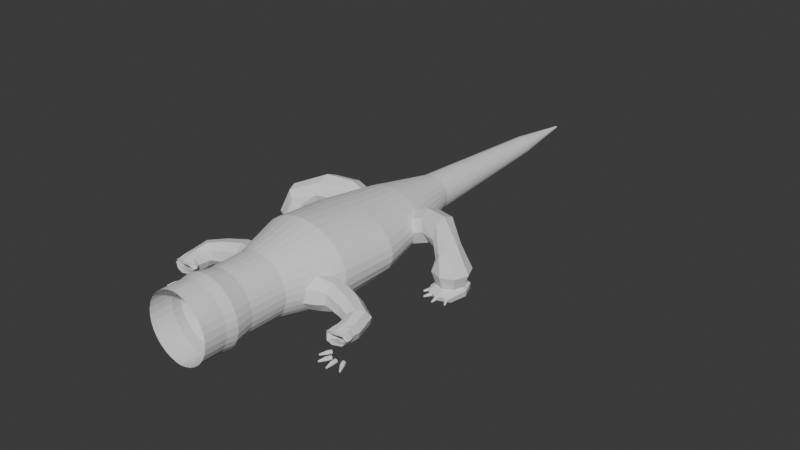 # Source: Simple_TUT_Reptile_Anatomy_0808.blend  (saved by Blender 4.4.32; exported with 4.5.12 LTS)
import bpy
from mathutils import Matrix  # noqa: F401  (used for matrix-valued properties, if any)

bpy.ops.wm.read_factory_settings(use_empty=True)
scene = bpy.context.scene
scene.name = 'Scene'

# ---- collections
col_collection = bpy.data.collections.new('Collection'); scene.collection.children.link(col_collection)

# ---- world
world_world = bpy.data.worlds.new('World'); scene.world = world_world
world_world.use_nodes = True; world_world.node_tree.nodes.clear()
_N = world_world.node_tree.nodes; _L = world_world.node_tree.links
n0 = _N.new('ShaderNodeOutputWorld'); n0.name = 'World Output'; n0.location = (300, 300)
n1 = _N.new('ShaderNodeBackground'); n1.name = 'Background'; n1.location = (10, 300)
n1.inputs[0].default_value = (0.05088, 0.05088, 0.05088, 1.0)
_L.new(n1.outputs[0], n0.inputs[0])
n0.is_active_output = True
world_world.color = (0.05088, 0.05088, 0.05088)
world_world.sun_shadow_jitter_overblur = 0.0

# ---- meshes
me_cylinder = bpy.data.meshes.new('Cylinder')
me_cylinder.from_pydata([(0.0, 0.7533, -0.2651), (0.0, 1.0, 1.0), (0.147, 0.7388, -0.2651), (0.2342, 0.9808, 1.0), (0.2883, 0.696, -0.2651), (0.4594, 0.9239, 1.0), (0.4185, 0.6263, -0.2651), (0.6669, 0.8315, 1.0), (0.5327, 0.5327, -0.2651), (0.8488, 0.7071, 1.0), (0.6263, 0.4185, -0.2651), (0.9981, 0.5556, 1.0), (0.696, 0.2883, -0.2651), (1.109, 0.3827, 1.0), (0.7388, 0.147, -0.2651), (1.177, 0.1951, 1.0), (0.7533, -2.134e-08, -0.2651), (1.2, 0.0, 1.0), (0.7388, -0.147, -0.2651), (1.177, -0.1951, 1.0), (0.696, -0.2883, -0.2651), (1.109, -0.3827, 1.0), (0.6263, -0.4185, -0.2651), (0.9981, -0.5556, 1.0), (0.5327, -0.5327, -0.2651), (0.8488, -0.7071, 1.0), (0.4185, -0.6263, -0.2651), (0.6669, -0.8315, 1.0), (0.2883, -0.696, -0.2651), (0.4594, -0.9239, 1.0), (0.147, -0.7388, -0.2651), (0.2342, -0.9808, 1.0), (0.0, -0.7533, -0.2651), (0.0, -1.0, 1.0), (0.0, 0.7218, 3.745), (0.1764, 0.708, 3.745), (0.3461, 0.6669, 3.745), (0.5024, 0.6002, 3.745), (0.6394, 0.5104, 3.745), (0.7519, 0.401, 3.745), (0.8355, 0.2762, 3.745), (0.8869, 0.1408, 3.745), (0.9043, -1.322e-07, 3.745), (0.8869, -0.1408, 3.745), (0.8355, -0.2762, 3.745), (0.7519, -0.401, 3.745), (0.6394, -0.5104, 3.745), (0.5024, -0.6002, 3.745), (0.3461, -0.6669, 3.745), (0.1764, -0.708, 3.745), (0.0, -0.7218, 3.745), (1.041, 0.4783, 2.373), (1.157, 0.3295, 2.373), (1.157, -0.3295, 2.373), (1.041, -0.4783, 2.373), (0.2444, -0.8444, 2.373), (0.0, -0.8609, 2.373), (0.6959, 0.7158, 2.373), (0.8857, 0.6088, 2.373), (1.253, -6.608e-08, 2.373), (1.229, -0.168, 2.373), (0.6959, -0.7158, 2.373), (0.4793, -0.7954, 2.373), (0.2444, 0.8444, 2.373), (0.4793, 0.7954, 2.373), (1.229, 0.168, 2.373), (0.8857, -0.6088, 2.373), (0.0, 0.8609, 2.373), (0.0, 0.4534, 5.279), (0.08845, 0.4446, 5.279), (0.1735, 0.4188, 5.279), (0.2519, 0.377, 5.279), (0.3206, 0.3206, 5.279), (0.377, 0.2519, 5.279), (0.4188, 0.1735, 5.279), (0.4446, 0.08845, 5.279), (0.4534, -2.11e-07, 5.279), (0.4446, -0.08845, 5.279), (0.4188, -0.1735, 5.279), (0.377, -0.2519, 5.279), (0.3206, -0.3206, 5.279), (0.2519, -0.377, 5.279), (0.1735, -0.4188, 5.279), (0.08845, -0.4446, 5.279), (0.0, -0.4534, 5.279), (0.0, 0.2297, 9.003), (0.04482, 0.2253, 9.003), (0.08791, 0.2122, 9.003), (0.1276, 0.191, 9.003), (0.1624, 0.1624, 9.003), (0.191, 0.1276, 9.003), (0.2122, 0.08791, 9.003), (0.2253, 0.04482, 9.003), (0.2297, -3.835e-07, 9.003), (0.2253, -0.04482, 9.003), (0.2122, -0.08791, 9.003), (0.191, -0.1276, 9.003), (0.1624, -0.1624, 9.003), (0.1276, -0.191, 9.003), (0.08791, -0.2122, 9.003), (0.04482, -0.2253, 9.003), (0.0, -0.2297, 9.003), (0.1307, 0.3155, 7.141), (0.1898, 0.284, 7.141), (0.3155, -0.1307, 7.141), (0.284, -0.1898, 7.141), (0.2415, 0.2415, 7.141), (0.2415, -0.2415, 7.141), (0.284, 0.1898, 7.141), (0.1898, -0.284, 7.141), (0.3155, 0.1307, 7.141), (0.1307, -0.3155, 7.141), (0.335, 0.06663, 7.141), (0.06663, -0.335, 7.141), (0.3415, -2.972e-07, 7.141), (0.0, 0.3415, 7.141), (0.06663, 0.335, 7.141), (0.0, -0.3415, 7.141), (0.335, -0.06663, 7.141), (0.0, 0.02323, 10.6), (0.004532, 0.02278, 10.6), (0.008889, 0.02146, 10.6), (0.01291, 0.01931, 10.6), (0.01643, 0.01643, 10.6), (0.01931, 0.0129, 10.6), (0.02146, 0.008889, 10.6), (0.02278, 0.004531, 10.6), (0.02323, -4.623e-07, 10.6), (0.02278, -0.004532, 10.6), (0.02146, -0.00889, 10.6), (0.01931, -0.01291, 10.6), (0.01643, -0.01643, 10.6), (0.01291, -0.01931, 10.6), (0.008889, -0.02146, 10.6), (0.004532, -0.02278, 10.6), (0.0, -0.02323, 10.6), (0.0, 0.7533, -1.16), (0.1402, 0.7388, -1.16), (0.2815, 0.696, -1.16), (0.4117, 0.6263, -1.16), (0.5259, 0.5327, -1.16), (0.6196, 0.4185, -1.16), (0.6892, 0.2883, -1.16), (0.732, 0.147, -1.16), (0.7465, 1.778e-08, -1.16), (0.732, -0.147, -1.16), (0.6892, -0.2883, -1.16), (0.6196, -0.4185, -1.16), (0.5259, -0.5327, -1.16), (0.4117, -0.6263, -1.16), (0.2815, -0.696, -1.16), (0.1402, -0.7388, -1.16), (0.0, -0.7533, -1.16), (0.0, 0.8364, -1.594), (0.1556, 0.8203, -1.594), (0.3126, 0.7727, -1.594), (0.4572, 0.6954, -1.594), (0.5839, 0.5914, -1.594), (0.6879, 0.4647, -1.594), (0.7652, 0.3201, -1.594), (0.8128, 0.1632, -1.594), (0.8289, 3.312e-08, -1.594), (0.8128, -0.1632, -1.594), (0.7652, -0.3201, -1.594), (0.6879, -0.4647, -1.594), (0.5839, -0.5914, -1.594), (0.4572, -0.6954, -1.594), (0.3126, -0.7727, -1.594), (0.1556, -0.8203, -1.594), (0.0, -0.8364, -1.594), (0.0, 0.813, -1.839), (0.1265, 0.7974, -1.839), (0.279, 0.7511, -1.839), (0.4195, 0.676, -1.839), (0.5427, 0.5749, -1.839), (0.6438, 0.4517, -1.839), (0.719, 0.3111, -1.839), (0.7652, 0.1586, -1.839), (0.7809, 4.483e-08, -1.839), (0.7652, -0.1586, -1.839), (0.719, -0.3111, -1.839), (0.6438, -0.4517, -1.839), (0.5427, -0.5749, -1.839), (0.4195, -0.676, -1.839), (0.279, -0.7511, -1.839), (0.1265, -0.7974, -1.839), (0.0, -0.813, -1.839), (0.0, 0.813, -2.374), (0.1265, 0.7974, -2.374), (0.279, 0.7511, -2.374), (0.4195, 0.676, -2.374), (0.5427, 0.5749, -2.374), (0.6438, 0.4517, -2.374), (0.719, 0.3111, -2.374), (0.7652, 0.1586, -2.374), (0.7809, 6.825e-08, -2.374), (0.7652, -0.1586, -2.374), (0.719, -0.3111, -2.374), (0.6438, -0.4517, -2.374), (0.5427, -0.5749, -2.374), (0.4195, -0.676, -2.374), (0.279, -0.7511, -2.374), (0.1265, -0.7974, -2.374), (0.0, -0.813, -2.374)], [], [(0, 1, 3, 2), (2, 3, 5, 4), (4, 5, 7, 6), (6, 7, 9, 8), (8, 9, 11, 10), (10, 11, 13, 12), (12, 13, 15, 14), (14, 15, 17, 16), (16, 17, 19, 18), (18, 19, 21, 20), (20, 21, 23, 22), (22, 23, 25, 24), (24, 25, 27, 26), (26, 27, 29, 28), (28, 29, 31, 30), (30, 31, 33, 32), (52, 51, 39, 40), (54, 53, 44, 45), (56, 55, 49, 50), (58, 57, 37, 38), (60, 59, 42, 43), (62, 61, 47, 48), (64, 63, 35, 36), (65, 52, 40, 41), (66, 54, 45, 46), (51, 58, 38, 39), (53, 60, 43, 44), (55, 62, 48, 49), (57, 64, 36, 37), (59, 65, 41, 42), (63, 67, 34, 35), (61, 66, 46, 47), (27, 25, 66, 61), (3, 1, 67, 63), (17, 15, 65, 59), (7, 5, 64, 57), (31, 29, 62, 55), (21, 19, 60, 53), (11, 9, 58, 51), (25, 23, 54, 66), (15, 13, 52, 65), (5, 3, 63, 64), (29, 27, 61, 62), (19, 17, 59, 60), (9, 7, 57, 58), (33, 31, 55, 56), (23, 21, 53, 54), (13, 11, 51, 52), (44, 43, 77, 78), (37, 36, 70, 71), (45, 44, 78, 79), (38, 37, 71, 72), (46, 45, 79, 80), (39, 38, 72, 73), (47, 46, 80, 81), (40, 39, 73, 74), (48, 47, 81, 82), (41, 40, 74, 75), (49, 48, 82, 83), (42, 41, 75, 76), (35, 34, 68, 69), (50, 49, 83, 84), (43, 42, 76, 77), (36, 35, 69, 70), (103, 102, 87, 88), (105, 104, 95, 96), (106, 103, 88, 89), (107, 105, 96, 97), (108, 106, 89, 90), (109, 107, 97, 98), (110, 108, 90, 91), (111, 109, 98, 99), (112, 110, 91, 92), (113, 111, 99, 100), (114, 112, 92, 93), (116, 115, 85, 86), (117, 113, 100, 101), (118, 114, 93, 94), (102, 116, 86, 87), (104, 118, 94, 95), (78, 77, 118, 104), (70, 69, 116, 102), (77, 76, 114, 118), (84, 83, 113, 117), (69, 68, 115, 116), (76, 75, 112, 114), (83, 82, 111, 113), (75, 74, 110, 112), (82, 81, 109, 111), (74, 73, 108, 110), (81, 80, 107, 109), (73, 72, 106, 108), (80, 79, 105, 107), (72, 71, 103, 106), (79, 78, 104, 105), (71, 70, 102, 103), (87, 86, 120, 121), (95, 94, 128, 129), (88, 87, 121, 122), (96, 95, 129, 130), (89, 88, 122, 123), (97, 96, 130, 131), (90, 89, 123, 124), (98, 97, 131, 132), (91, 90, 124, 125), (99, 98, 132, 133), (92, 91, 125, 126), (100, 99, 133, 134), (93, 92, 126, 127), (86, 85, 119, 120), (101, 100, 134, 135), (94, 93, 127, 128), (120, 119, 135, 134, 133, 132, 131, 130, 129, 128, 127, 126, 125, 124, 123, 122, 121), (10, 12, 142, 141), (20, 22, 147, 146), (30, 32, 152, 151), (6, 8, 140, 139), (16, 18, 145, 144), (26, 28, 150, 149), (2, 4, 138, 137), (12, 14, 143, 142), (22, 24, 148, 147), (8, 10, 141, 140), (18, 20, 146, 145), (28, 30, 151, 150), (4, 6, 139, 138), (14, 16, 144, 143), (0, 2, 137, 136), (24, 26, 149, 148), (144, 145, 162, 161), (137, 138, 155, 154), (145, 146, 163, 162), (138, 139, 156, 155), (146, 147, 164, 163), (139, 140, 157, 156), (147, 148, 165, 164), (140, 141, 158, 157), (148, 149, 166, 165), (141, 142, 159, 158), (149, 150, 167, 166), (142, 143, 160, 159), (150, 151, 168, 167), (143, 144, 161, 160), (136, 137, 154, 153), (151, 152, 169, 168), (155, 156, 173, 172), (163, 164, 181, 180), (156, 157, 174, 173), (164, 165, 182, 181), (157, 158, 175, 174), (165, 166, 183, 182), (158, 159, 176, 175), (166, 167, 184, 183), (159, 160, 177, 176), (167, 168, 185, 184), (160, 161, 178, 177), (153, 154, 171, 170), (168, 169, 186, 185), (161, 162, 179, 178), (154, 155, 172, 171), (162, 163, 180, 179), (171, 172, 189, 188), (179, 180, 197, 196), (172, 173, 190, 189), (180, 181, 198, 197), (173, 174, 191, 190), (181, 182, 199, 198), (174, 175, 192, 191), (182, 183, 200, 199), (175, 176, 193, 192), (183, 184, 201, 200), (176, 177, 194, 193), (184, 185, 202, 201), (177, 178, 195, 194), (170, 171, 188, 187), (185, 186, 203, 202), (178, 179, 196, 195)])
_uv = me_cylinder.uv_layers.new(name='UVMap')
_uv.uv.foreach_set('vector', [1.0, 0.5, 1.0, 1.0, 0.9688, 1.0, 0.9688, 0.5, 0.9688, 0.5, 0.9688, 1.0, 0.9375, 1.0, 0.9375, 0.5, 0.9375, 0.5, 0.9375, 1.0, 0.9062, 1.0, 0.9062, 0.5, 0.9062, 0.5, 0.9062, 1.0, 0.875, 1.0, 0.875, 0.5, 0.875, 0.5, 0.875, 1.0, 0.8438, 1.0, 0.8438, 0.5, 0.8438, 0.5, 0.8438, 1.0, 0.8125, 1.0, 0.8125, 0.5, 0.8125, 0.5, 0.8125, 1.0, 0.7812, 1.0, 0.7812, 0.5, 0.7812, 0.5, 0.7812, 1.0, 0.75, 1.0, 0.75, 0.5, 0.75, 0.5, 0.75, 1.0, 0.7188, 1.0, 0.7188, 0.5, 0.7188, 0.5, 0.7188, 1.0, 0.6875, 1.0, 0.6875, 0.5, 0.6875, 0.5, 0.6875, 1.0, 0.6562, 1.0, 0.6562, 0.5, 0.6562, 0.5, 0.6562, 1.0, 0.625, 1.0, 0.625, 0.5, 0.625, 0.5, 0.625, 1.0, 0.5938, 1.0, 0.5938, 0.5, 0.5938, 0.5, 0.5938, 1.0, 0.5625, 1.0, 0.5625, 0.5, 0.5625, 0.5, 0.5625, 1.0, 0.5312, 1.0, 0.5312, 0.5, 0.5312, 0.5, 0.5312, 1.0, 0.5, 1.0, 0.5, 0.5, 0.8125, 1.0, 0.8438, 1.0, 0.8438, 1.0, 0.8125, 1.0, 0.6562, 1.0, 0.6875, 1.0, 0.6875, 1.0, 0.6562, 1.0, 0.5, 1.0, 0.5312, 1.0, 0.5312, 1.0, 0.5, 1.0, 0.875, 1.0, 0.9062, 1.0, 0.9062, 1.0, 0.875, 1.0, 0.7188, 1.0, 0.75, 1.0, 0.75, 1.0, 0.7188, 1.0, 0.5625, 1.0, 0.5938, 1.0, 0.5938, 1.0, 0.5625, 1.0, 0.9375, 1.0, 0.9688, 1.0, 0.9688, 1.0, 0.9375, 1.0, 0.7812, 1.0, 0.8125, 1.0, 0.8125, 1.0, 0.7812, 1.0, 0.625, 1.0, 0.6562, 1.0, 0.6562, 1.0, 0.625, 1.0, 0.8438, 1.0, 0.875, 1.0, 0.875, 1.0, 0.8438, 1.0, 0.6875, 1.0, 0.7188, 1.0, 0.7188, 1.0, 0.6875, 1.0, 0.5312, 1.0, 0.5625, 1.0, 0.5625, 1.0, 0.5312, 1.0, 0.9062, 1.0, 0.9375, 1.0, 0.9375, 1.0, 0.9062, 1.0, 0.75, 1.0, 0.7812, 1.0, 0.7812, 1.0, 0.75, 1.0, 0.9688, 1.0, 1.0, 1.0, 1.0, 1.0, 0.9688, 1.0, 0.5938, 1.0, 0.625, 1.0, 0.625, 1.0, 0.5938, 1.0, 0.5938, 1.0, 0.625, 1.0, 0.625, 1.0, 0.5938, 1.0, 0.9688, 1.0, 1.0, 1.0, 1.0, 1.0, 0.9688, 1.0, 0.75, 1.0, 0.7812, 1.0, 0.7812, 1.0, 0.75, 1.0, 0.9062, 1.0, 0.9375, 1.0, 0.9375, 1.0, 0.9062, 1.0, 0.5312, 1.0, 0.5625, 1.0, 0.5625, 1.0, 0.5312, 1.0, 0.6875, 1.0, 0.7188, 1.0, 0.7188, 1.0, 0.6875, 1.0, 0.8438, 1.0, 0.875, 1.0, 0.875, 1.0, 0.8438, 1.0, 0.625, 1.0, 0.6562, 1.0, 0.6562, 1.0, 0.625, 1.0, 0.7812, 1.0, 0.8125, 1.0, 0.8125, 1.0, 0.7812, 1.0, 0.9375, 1.0, 0.9688, 1.0, 0.9688, 1.0, 0.9375, 1.0, 0.5625, 1.0, 0.5938, 1.0, 0.5938, 1.0, 0.5625, 1.0, 0.7188, 1.0, 0.75, 1.0, 0.75, 1.0, 0.7188, 1.0, 0.875, 1.0, 0.9062, 1.0, 0.9062, 1.0, 0.875, 1.0, 0.5, 1.0, 0.5312, 1.0, 0.5312, 1.0, 0.5, 1.0, 0.6562, 1.0, 0.6875, 1.0, 0.6875, 1.0, 0.6562, 1.0, 0.8125, 1.0, 0.8438, 1.0, 0.8438, 1.0, 0.8125, 1.0, 0.6875, 1.0, 0.7188, 1.0, 0.7188, 1.0, 0.6875, 1.0, 0.9062, 1.0, 0.9375, 1.0, 0.9375, 1.0, 0.9062, 1.0, 0.6562, 1.0, 0.6875, 1.0, 0.6875, 1.0, 0.6562, 1.0, 0.875, 1.0, 0.9062, 1.0, 0.9062, 1.0, 0.875, 1.0, 0.625, 1.0, 0.6562, 1.0, 0.6562, 1.0, 0.625, 1.0, 0.8438, 1.0, 0.875, 1.0, 0.875, 1.0, 0.8438, 1.0, 0.5938, 1.0, 0.625, 1.0, 0.625, 1.0, 0.5938, 1.0, 0.8125, 1.0, 0.8438, 1.0, 0.8438, 1.0, 0.8125, 1.0, 0.5625, 1.0, 0.5938, 1.0, 0.5938, 1.0, 0.5625, 1.0, 0.7812, 1.0, 0.8125, 1.0, 0.8125, 1.0, 0.7812, 1.0, 0.5312, 1.0, 0.5625, 1.0, 0.5625, 1.0, 0.5312, 1.0, 0.75, 1.0, 0.7812, 1.0, 0.7812, 1.0, 0.75, 1.0, 0.9688, 1.0, 1.0, 1.0, 1.0, 1.0, 0.9688, 1.0, 0.5, 1.0, 0.5312, 1.0, 0.5312, 1.0, 0.5, 1.0, 0.7188, 1.0, 0.75, 1.0, 0.75, 1.0, 0.7188, 1.0, 0.9375, 1.0, 0.9688, 1.0, 0.9688, 1.0, 0.9375, 1.0, 0.9062, 1.0, 0.9375, 1.0, 0.9375, 1.0, 0.9062, 1.0, 0.6562, 1.0, 0.6875, 1.0, 0.6875, 1.0, 0.6562, 1.0, 0.875, 1.0, 0.9062, 1.0, 0.9062, 1.0, 0.875, 1.0, 0.625, 1.0, 0.6562, 1.0, 0.6562, 1.0, 0.625, 1.0, 0.8438, 1.0, 0.875, 1.0, 0.875, 1.0, 0.8438, 1.0, 0.5938, 1.0, 0.625, 1.0, 0.625, 1.0, 0.5938, 1.0, 0.8125, 1.0, 0.8438, 1.0, 0.8438, 1.0, 0.8125, 1.0, 0.5625, 1.0, 0.5938, 1.0, 0.5938, 1.0, 0.5625, 1.0, 0.7812, 1.0, 0.8125, 1.0, 0.8125, 1.0, 0.7812, 1.0, 0.5312, 1.0, 0.5625, 1.0, 0.5625, 1.0, 0.5312, 1.0, 0.75, 1.0, 0.7812, 1.0, 0.7812, 1.0, 0.75, 1.0, 0.9688, 1.0, 1.0, 1.0, 1.0, 1.0, 0.9688, 1.0, 0.5, 1.0, 0.5312, 1.0, 0.5312, 1.0, 0.5, 1.0, 0.7188, 1.0, 0.75, 1.0, 0.75, 1.0, 0.7188, 1.0, 0.9375, 1.0, 0.9688, 1.0, 0.9688, 1.0, 0.9375, 1.0, 0.6875, 1.0, 0.7188, 1.0, 0.7188, 1.0, 0.6875, 1.0, 0.6875, 1.0, 0.7188, 1.0, 0.7188, 1.0, 0.6875, 1.0, 0.9375, 1.0, 0.9688, 1.0, 0.9688, 1.0, 0.9375, 1.0, 0.7188, 1.0, 0.75, 1.0, 0.75, 1.0, 0.7188, 1.0, 0.5, 1.0, 0.5312, 1.0, 0.5312, 1.0, 0.5, 1.0, 0.9688, 1.0, 1.0, 1.0, 1.0, 1.0, 0.9688, 1.0, 0.75, 1.0, 0.7812, 1.0, 0.7812, 1.0, 0.75, 1.0, 0.5312, 1.0, 0.5625, 1.0, 0.5625, 1.0, 0.5312, 1.0, 0.7812, 1.0, 0.8125, 1.0, 0.8125, 1.0, 0.7812, 1.0, 0.5625, 1.0, 0.5938, 1.0, 0.5938, 1.0, 0.5625, 1.0, 0.8125, 1.0, 0.8438, 1.0, 0.8438, 1.0, 0.8125, 1.0, 0.5938, 1.0, 0.625, 1.0, 0.625, 1.0, 0.5938, 1.0, 0.8438, 1.0, 0.875, 1.0, 0.875, 1.0, 0.8438, 1.0, 0.625, 1.0, 0.6562, 1.0, 0.6562, 1.0, 0.625, 1.0, 0.875, 1.0, 0.9062, 1.0, 0.9062, 1.0, 0.875, 1.0, 0.6562, 1.0, 0.6875, 1.0, 0.6875, 1.0, 0.6562, 1.0, 0.9062, 1.0, 0.9375, 1.0, 0.9375, 1.0, 0.9062, 1.0, 0.9375, 1.0, 0.9688, 1.0, 0.9688, 1.0, 0.9375, 1.0, 0.6875, 1.0, 0.7188, 1.0, 0.7188, 1.0, 0.6875, 1.0, 0.9062, 1.0, 0.9375, 1.0, 0.9375, 1.0, 0.9062, 1.0, 0.6562, 1.0, 0.6875, 1.0, 0.6875, 1.0, 0.6562, 1.0, 0.875, 1.0, 0.9062, 1.0, 0.9062, 1.0, 0.875, 1.0, 0.625, 1.0, 0.6562, 1.0, 0.6562, 1.0, 0.625, 1.0, 0.8438, 1.0, 0.875, 1.0, 0.875, 1.0, 0.8438, 1.0, 0.5938, 1.0, 0.625, 1.0, 0.625, 1.0, 0.5938, 1.0, 0.8125, 1.0, 0.8438, 1.0, 0.8438, 1.0, 0.8125, 1.0, 0.5625, 1.0, 0.5938, 1.0, 0.5938, 1.0, 0.5625, 1.0, 0.7812, 1.0, 0.8125, 1.0, 0.8125, 1.0, 0.7812, 1.0, 0.5312, 1.0, 0.5625, 1.0, 0.5625, 1.0, 0.5312, 1.0, 0.75, 1.0, 0.7812, 1.0, 0.7812, 1.0, 0.75, 1.0, 0.9688, 1.0, 1.0, 1.0, 1.0, 1.0, 0.9688, 1.0, 0.5, 1.0, 0.5312, 1.0, 0.5312, 1.0, 0.5, 1.0, 0.7188, 1.0, 0.75, 1.0, 0.75, 1.0, 0.7188, 1.0, 0.9688, 1.0, 1.0, 1.0, 0.5, 1.0, 0.5312, 1.0, 0.5625, 1.0, 0.5938, 1.0, 0.625, 1.0, 0.6562, 1.0, 0.6875, 1.0, 0.7188, 1.0, 0.75, 1.0, 0.7812, 1.0, 0.8125, 1.0, 0.8438, 1.0, 0.875, 1.0, 0.9062, 1.0, 0.9375, 1.0, 0.8438, 0.5, 0.8125, 0.5, 0.8125, 0.5, 0.8438, 0.5, 0.6875, 0.5, 0.6562, 0.5, 0.6562, 0.5, 0.6875, 0.5, 0.5312, 0.5, 0.5, 0.5, 0.5, 0.5, 0.5312, 0.5, 0.9062, 0.5, 0.875, 0.5, 0.875, 0.5, 0.9062, 0.5, 0.75, 0.5, 0.7188, 0.5, 0.7188, 0.5, 0.75, 0.5, 0.5938, 0.5, 0.5625, 0.5, 0.5625, 0.5, 0.5938, 0.5, 0.9688, 0.5, 0.9375, 0.5, 0.9375, 0.5, 0.9688, 0.5, 0.8125, 0.5, 0.7812, 0.5, 0.7812, 0.5, 0.8125, 0.5, 0.6562, 0.5, 0.625, 0.5, 0.625, 0.5, 0.6562, 0.5, 0.875, 0.5, 0.8438, 0.5, 0.8438, 0.5, 0.875, 0.5, 0.7188, 0.5, 0.6875, 0.5, 0.6875, 0.5, 0.7188, 0.5, 0.5625, 0.5, 0.5312, 0.5, 0.5312, 0.5, 0.5625, 0.5, 0.9375, 0.5, 0.9062, 0.5, 0.9062, 0.5, 0.9375, 0.5, 0.7812, 0.5, 0.75, 0.5, 0.75, 0.5, 0.7812, 0.5, 1.0, 0.5, 0.9688, 0.5, 0.9688, 0.5, 1.0, 0.5, 0.625, 0.5, 0.5938, 0.5, 0.5938, 0.5, 0.625, 0.5, 0.75, 0.5, 0.7188, 0.5, 0.7188, 0.5, 0.75, 0.5, 0.9688, 0.5, 0.9375, 0.5, 0.9375, 0.5, 0.9688, 0.5, 0.7188, 0.5, 0.6875, 0.5, 0.6875, 0.5, 0.7188, 0.5, 0.9375, 0.5, 0.9062, 0.5, 0.9062, 0.5, 0.9375, 0.5, 0.6875, 0.5, 0.6562, 0.5, 0.6562, 0.5, 0.6875, 0.5, 0.9062, 0.5, 0.875, 0.5, 0.875, 0.5, 0.9062, 0.5, 0.6562, 0.5, 0.625, 0.5, 0.625, 0.5, 0.6562, 0.5, 0.875, 0.5, 0.8438, 0.5, 0.8438, 0.5, 0.875, 0.5, 0.625, 0.5, 0.5938, 0.5, 0.5938, 0.5, 0.625, 0.5, 0.8438, 0.5, 0.8125, 0.5, 0.8125, 0.5, 0.8438, 0.5, 0.5938, 0.5, 0.5625, 0.5, 0.5625, 0.5, 0.5938, 0.5, 0.8125, 0.5, 0.7812, 0.5, 0.7812, 0.5, 0.8125, 0.5, 0.5625, 0.5, 0.5312, 0.5, 0.5312, 0.5, 0.5625, 0.5, 0.7812, 0.5, 0.75, 0.5, 0.75, 0.5, 0.7812, 0.5, 1.0, 0.5, 0.9688, 0.5, 0.9688, 0.5, 1.0, 0.5, 0.5312, 0.5, 0.5, 0.5, 0.5, 0.5, 0.5312, 0.5, 0.9375, 0.5, 0.9062, 0.5, 0.9062, 0.5, 0.9375, 0.5, 0.6875, 0.5, 0.6562, 0.5, 0.6562, 0.5, 0.6875, 0.5, 0.9062, 0.5, 0.875, 0.5, 0.875, 0.5, 0.9062, 0.5, 0.6562, 0.5, 0.625, 0.5, 0.625, 0.5, 0.6562, 0.5, 0.875, 0.5, 0.8438, 0.5, 0.8438, 0.5, 0.875, 0.5, 0.625, 0.5, 0.5938, 0.5, 0.5938, 0.5, 0.625, 0.5, 0.8438, 0.5, 0.8125, 0.5, 0.8125, 0.5, 0.8438, 0.5, 0.5938, 0.5, 0.5625, 0.5, 0.5625, 0.5, 0.5938, 0.5, 0.8125, 0.5, 0.7812, 0.5, 0.7812, 0.5, 0.8125, 0.5, 0.5625, 0.5, 0.5312, 0.5, 0.5312, 0.5, 0.5625, 0.5, 0.7812, 0.5, 0.75, 0.5, 0.75, 0.5, 0.7812, 0.5, 1.0, 0.5, 0.9688, 0.5, 0.9688, 0.5, 1.0, 0.5, 0.5312, 0.5, 0.5, 0.5, 0.5, 0.5, 0.5312, 0.5, 0.75, 0.5, 0.7188, 0.5, 0.7188, 0.5, 0.75, 0.5, 0.9688, 0.5, 0.9375, 0.5, 0.9375, 0.5, 0.9688, 0.5, 0.7188, 0.5, 0.6875, 0.5, 0.6875, 0.5, 0.7188, 0.5, 0.9688, 0.5, 0.9375, 0.5, 0.9375, 0.5, 0.9688, 0.5, 0.7188, 0.5, 0.6875, 0.5, 0.6875, 0.5, 0.7188, 0.5, 0.9375, 0.5, 0.9062, 0.5, 0.9062, 0.5, 0.9375, 0.5, 0.6875, 0.5, 0.6562, 0.5, 0.6562, 0.5, 0.6875, 0.5, 0.9062, 0.5, 0.875, 0.5, 0.875, 0.5, 0.9062, 0.5, 0.6562, 0.5, 0.625, 0.5, 0.625, 0.5, 0.6562, 0.5, 0.875, 0.5, 0.8438, 0.5, 0.8438, 0.5, 0.875, 0.5, 0.625, 0.5, 0.5938, 0.5, 0.5938, 0.5, 0.625, 0.5, 0.8438, 0.5, 0.8125, 0.5, 0.8125, 0.5, 0.8438, 0.5, 0.5938, 0.5, 0.5625, 0.5, 0.5625, 0.5, 0.5938, 0.5, 0.8125, 0.5, 0.7812, 0.5, 0.7812, 0.5, 0.8125, 0.5, 0.5625, 0.5, 0.5312, 0.5, 0.5312, 0.5, 0.5625, 0.5, 0.7812, 0.5, 0.75, 0.5, 0.75, 0.5, 0.7812, 0.5, 1.0, 0.5, 0.9688, 0.5, 0.9688, 0.5, 1.0, 0.5, 0.5312, 0.5, 0.5, 0.5, 0.5, 0.5, 0.5312, 0.5, 0.75, 0.5, 0.7188, 0.5, 0.7188, 0.5, 0.75, 0.5])
me_cylinder.update()
me_cylinder_001 = bpy.data.meshes.new('Cylinder.001')
me_cylinder_001.from_pydata([(-0.1455, 0.4024, -0.4212), (0.09437, 0.4024, 0.126), (0.07926, 0.2846, -0.5957), (0.357, 0.2846, 0.01649), (0.1723, 4.756e-08, -0.668), (0.4658, 6.982e-08, -0.02885), (0.07926, -0.2846, -0.5957), (0.357, -0.2846, 0.01649), (-0.1455, -0.4024, -0.4212), (0.09437, -0.4024, 0.126), (-0.3702, -0.2846, -0.2466), (-0.1683, -0.2846, 0.2354), (-0.4633, -1.878e-08, -0.1743), (-0.2771, 2.822e-08, 0.2808), (-0.3702, 0.2846, -0.2466), (-0.1683, 0.2846, 0.2354), (0.3791, 0.2081, 0.4621), (0.5742, 0.09025, 0.2687), (0.655, -0.1943, 0.1886), (0.5742, -0.4789, 0.2687), (0.3791, -0.5968, 0.4621), (0.184, -0.4789, 0.6554), (0.1032, -0.1943, 0.7355), (0.184, 0.09025, 0.6554), (0.7682, -0.3081, 0.6887), (0.7631, -0.3995, 0.4682), (0.761, -0.6201, 0.3768), (0.7631, -0.8407, 0.4682), (0.7682, -0.932, 0.6887), (0.7733, -0.8407, 0.9092), (0.7754, -0.6201, 1.001), (0.7733, -0.3995, 0.9092), (1.117, -0.1724, 0.4748), (0.9047, -0.2997, 0.2514), (0.8234, -0.6076, 0.1521), (0.9208, -0.9156, 0.235), (1.14, -1.043, 0.4515), (1.353, -0.9161, 0.6748), (1.434, -0.6082, 0.7742), (1.336, -0.3002, 0.6913), (1.299, -0.2725, 0.2885), (1.134, -0.372, 0.1125), (1.073, -0.6126, 0.03191), (1.152, -0.8535, 0.09384), (1.325, -0.9535, 0.2621), (1.49, -0.854, 0.438), (1.551, -0.6133, 0.5186), (1.472, -0.3725, 0.4567), (1.358, -0.298, 0.2314), (1.209, -0.3842, 0.08578), (1.148, -0.5922, 0.02548), (1.209, -0.8002, 0.08578), (1.358, -0.8863, 0.2314), (1.506, -0.8002, 0.377), (1.568, -0.5922, 0.4373), (1.506, -0.3842, 0.377), (1.384, -0.1893, 0.2049), (1.199, -0.2827, 0.0235), (1.144, -0.8247, -0.07783), (1.211, -1.062, -0.01219), (1.407, -1.176, 0.1807), (1.624, -1.049, 0.3928), (1.662, -0.6154, 0.4776), (1.569, -0.2827, 0.3863), (1.488, -0.1906, 0.1018), (1.314, -0.2769, -0.0683), (1.242, -0.8247, -0.1396), (1.304, -1.021, -0.07898), (1.488, -1.128, 0.1018), (1.692, -1.008, 0.3018), (1.749, -0.5922, 0.3574), (1.661, -0.2769, 0.2717), (1.674, -1.216, 0.322), (1.626, -1.065, 0.2603), (1.677, -1.212, 0.3275), (1.635, -1.057, 0.2741), (1.678, -1.21, 0.3342), (1.638, -1.05, 0.291), (1.677, -1.208, 0.3411), (1.633, -1.045, 0.3084), (1.673, -1.207, 0.3471), (1.623, -1.044, 0.3236), (1.667, -1.208, 0.3513), (1.608, -1.045, 0.3343), (1.66, -1.21, 0.3532), (1.591, -1.05, 0.3388), (1.653, -1.212, 0.3523), (1.574, -1.057, 0.3366), (1.648, -1.216, 0.3488), (1.56, -1.065, 0.3279), (1.644, -1.219, 0.3433), (1.551, -1.073, 0.314), (1.643, -1.222, 0.3366), (1.548, -1.08, 0.2971), (1.645, -1.224, 0.3297), (1.552, -1.085, 0.2798), (1.649, -1.224, 0.3237), (1.563, -1.087, 0.2646), (1.655, -1.224, 0.3195), (1.578, -1.085, 0.2539), (1.662, -1.222, 0.3177), (1.595, -1.08, 0.2493), (1.668, -1.219, 0.3186), (1.612, -1.073, 0.2516), (1.592, -0.9716, 0.2266), (1.601, -0.9634, 0.2405), (1.603, -0.9563, 0.2574), (1.599, -0.9517, 0.2747), (1.589, -0.95, 0.2899), (1.574, -0.9517, 0.3006), (1.556, -0.9563, 0.3052), (1.539, -0.9634, 0.303), (1.525, -0.9716, 0.2942), (1.516, -0.9799, 0.2804), (1.514, -0.9869, 0.2635), (1.518, -0.9916, 0.2461), (1.528, -0.9933, 0.231), (1.543, -0.9916, 0.2203), (1.561, -0.9869, 0.2157), (1.578, -0.9799, 0.2179), (1.286, -1.234, -0.05873), (1.348, -1.083, -0.01276), (1.289, -1.238, -0.05322), (1.357, -1.092, 0.001133), (1.29, -1.24, -0.04652), (1.359, -1.098, 0.01805), (1.288, -1.242, -0.03963), (1.355, -1.103, 0.03543), (1.284, -1.243, -0.03361), (1.345, -1.105, 0.05062), (1.278, -1.242, -0.02937), (1.33, -1.103, 0.06131), (1.272, -1.24, -0.02756), (1.312, -1.098, 0.06586), (1.265, -1.238, -0.02846), (1.295, -1.092, 0.0636), (1.259, -1.234, -0.03193), (1.281, -1.083, 0.05485), (1.256, -1.231, -0.03744), (1.272, -1.075, 0.04096), (1.255, -1.228, -0.04414), (1.27, -1.068, 0.02404), (1.256, -1.227, -0.05103), (1.274, -1.064, 0.006661), (1.26, -1.226, -0.05705), (1.284, -1.062, -0.008526), (1.266, -1.227, -0.06129), (1.299, -1.064, -0.01921), (1.273, -1.228, -0.0631), (1.317, -1.068, -0.02377), (1.28, -1.231, -0.0622), (1.333, -1.075, -0.0215), (1.381, -0.9896, 0.02049), (1.39, -0.9978, 0.03438), (1.393, -1.005, 0.0513), (1.389, -1.009, 0.06868), (1.378, -1.011, 0.08386), (1.363, -1.009, 0.09455), (1.346, -1.005, 0.09911), (1.329, -0.9978, 0.09684), (1.315, -0.9896, 0.0881), (1.306, -0.9814, 0.0742), (1.304, -0.9744, 0.05728), (1.308, -0.9698, 0.0399), (1.318, -0.9682, 0.02472), (1.333, -0.9698, 0.01403), (1.35, -0.9744, 0.009475), (1.367, -0.9814, 0.01174), (1.465, -1.02, 0.1072), (1.447, -1.021, 0.1038), (1.429, -1.021, 0.1076), (1.413, -1.021, 0.118), (1.403, -1.021, 0.1335), (1.4, -1.021, 0.1516), (1.404, -1.02, 0.1697), (1.414, -1.02, 0.185), (1.429, -1.02, 0.1951), (1.448, -1.019, 0.1985), (1.466, -1.019, 0.1947), (1.481, -1.019, 0.1843), (1.491, -1.019, 0.1688), (1.494, -1.019, 0.1507), (1.491, -1.02, 0.1326), (1.48, -1.02, 0.1174), (1.466, -1.125, 0.1085), (1.47, -1.295, 0.1242), (1.448, -1.126, 0.1051), (1.463, -1.295, 0.1228), (1.43, -1.126, 0.1089), (1.456, -1.295, 0.1243), (1.415, -1.126, 0.1193), (1.45, -1.295, 0.1285), (1.404, -1.126, 0.1347), (1.446, -1.295, 0.1346), (1.401, -1.126, 0.1529), (1.444, -1.295, 0.1418), (1.405, -1.125, 0.171), (1.446, -1.295, 0.1489), (1.415, -1.125, 0.1862), (1.45, -1.294, 0.155), (1.431, -1.125, 0.1963), (1.456, -1.294, 0.159), (1.449, -1.125, 0.1998), (1.463, -1.294, 0.1604), (1.467, -1.124, 0.196), (1.47, -1.294, 0.1589), (1.482, -1.124, 0.1856), (1.476, -1.294, 0.1547), (1.492, -1.124, 0.1701), (1.48, -1.294, 0.1486), (1.496, -1.125, 0.1519), (1.482, -1.294, 0.1414), (1.492, -1.125, 0.1339), (1.48, -1.294, 0.1342), (1.482, -1.125, 0.1186), (1.476, -1.294, 0.1282), (-0.01833, 0.4024, -0.137), (0.2433, 0.2846, -0.2489), (0.3517, 5.154e-08, -0.2952), (0.2433, -0.2846, -0.2489), (-0.01833, -0.4024, -0.137), (-0.28, -0.2846, -0.0251), (-0.3883, 9.016e-09, 0.02124), (-0.28, 0.2846, -0.0251), (1.184, -1.057, -0.1554), (1.25, -0.9227, -0.1041), (1.187, -1.061, -0.1504), (1.258, -0.9316, -0.09163), (1.188, -1.064, -0.1443), (1.26, -0.9392, -0.07626), (1.186, -1.066, -0.138), (1.256, -0.9442, -0.06032), (1.182, -1.066, -0.1324), (1.246, -0.946, -0.04625), (1.177, -1.066, -0.1284), (1.232, -0.9442, -0.03617), (1.171, -1.064, -0.1266), (1.217, -0.9392, -0.03163), (1.165, -1.061, -0.1273), (1.201, -0.9316, -0.03332), (1.16, -1.057, -0.1304), (1.189, -0.9227, -0.04098), (1.156, -1.053, -0.1353), (1.181, -0.9138, -0.05344), (1.156, -1.05, -0.1414), (1.179, -0.9062, -0.06881), (1.157, -1.048, -0.1477), (1.183, -0.9012, -0.08475), (1.161, -1.048, -0.1533), (1.193, -0.8994, -0.09883), (1.167, -1.048, -0.1573), (1.207, -0.9012, -0.1089), (1.173, -1.05, -0.1591), (1.222, -0.9062, -0.1134), (1.179, -1.053, -0.1584), (1.238, -0.9138, -0.1118), (1.287, -0.8393, -0.06787), (1.295, -0.8483, -0.0554), (1.297, -0.8558, -0.04003), (1.293, -0.8609, -0.0241), (1.283, -0.8626, -0.01002), (1.269, -0.8609, 5.42e-05), (1.254, -0.8558, 0.004592), (1.238, -0.8483, 0.002903), (1.226, -0.8393, -0.004755), (1.218, -0.8304, -0.01722), (1.216, -0.8229, -0.03259), (1.22, -0.8178, -0.04852), (1.23, -0.816, -0.0626), (1.244, -0.8178, -0.07268), (1.259, -0.8229, -0.07721), (1.275, -0.8304, -0.07553)], [], [(216, 1, 3, 217), (217, 3, 5, 218), (218, 5, 7, 219), (219, 7, 9, 220), (220, 9, 11, 221), (221, 11, 13, 222), (7, 5, 18, 19), (222, 13, 15, 223), (223, 15, 1, 216), (0, 2, 4, 6, 8, 10, 12, 14), (23, 22, 30, 31), (13, 11, 21, 22), (9, 7, 19, 20), (15, 13, 22, 23), (5, 3, 17, 18), (11, 9, 20, 21), (1, 15, 23, 16), (3, 1, 16, 17), (26, 25, 33, 34), (21, 20, 28, 29), (19, 18, 26, 27), (17, 16, 24, 25), (16, 23, 31, 24), (22, 21, 29, 30), (20, 19, 27, 28), (18, 17, 25, 26), (32, 39, 47, 40), (31, 30, 38, 39), (29, 28, 36, 37), (27, 26, 34, 35), (25, 24, 32, 33), (24, 31, 39, 32), (30, 29, 37, 38), (28, 27, 35, 36), (45, 44, 52, 53), (38, 37, 45, 46), (36, 35, 43, 44), (34, 33, 41, 42), (39, 38, 46, 47), (37, 36, 44, 45), (35, 34, 42, 43), (33, 32, 40, 41), (49, 48, 56, 57), (43, 42, 50, 51), (41, 40, 48, 49), (40, 47, 55, 48), (46, 45, 53, 54), (44, 43, 51, 52), (42, 41, 49, 50), (47, 46, 54, 55), (63, 62, 70, 71), (48, 55, 63, 56), (54, 53, 61, 62), (52, 51, 59, 60), (50, 49, 57, 58), (55, 54, 62, 63), (53, 52, 60, 61), (51, 50, 58, 59), (65, 64, 71, 70, 69, 68, 67, 66), (61, 60, 68, 69), (59, 58, 66, 67), (57, 56, 64, 65), (56, 63, 71, 64), (62, 61, 69, 70), (60, 59, 67, 68), (58, 57, 65, 66), (72, 73, 75, 74), (74, 75, 77, 76), (76, 77, 79, 78), (78, 79, 81, 80), (80, 81, 83, 82), (82, 83, 85, 84), (84, 85, 87, 86), (86, 87, 89, 88), (88, 89, 91, 90), (90, 91, 93, 92), (92, 93, 95, 94), (94, 95, 97, 96), (96, 97, 99, 98), (98, 99, 101, 100), (95, 93, 114, 115), (100, 101, 103, 102), (102, 103, 73, 72), (72, 74, 76, 78, 80, 82, 84, 86, 88, 90, 92, 94, 96, 98, 100, 102), (105, 104, 119, 118, 117, 116, 115, 114, 113, 112, 111, 110, 109, 108, 107, 106), (73, 103, 119, 104), (81, 79, 107, 108), (91, 89, 112, 113), (101, 99, 117, 118), (77, 75, 105, 106), (87, 85, 110, 111), (97, 95, 115, 116), (83, 81, 108, 109), (93, 91, 113, 114), (103, 101, 118, 119), (79, 77, 106, 107), (89, 87, 111, 112), (75, 73, 104, 105), (99, 97, 116, 117), (85, 83, 109, 110), (130, 131, 133, 132), (122, 123, 125, 124), (139, 137, 160, 161), (120, 122, 124, 126, 128, 130, 132, 134, 136, 138, 140, 142, 144, 146, 148, 150), (126, 127, 129, 128), (125, 123, 153, 154), (120, 121, 123, 122), (123, 121, 152, 153), (138, 139, 141, 140), (132, 133, 135, 134), (140, 141, 143, 142), (143, 141, 162, 163), (153, 152, 167, 166, 165, 164, 163, 162, 161, 160, 159, 158, 157, 156, 155, 154), (149, 147, 165, 166), (144, 145, 147, 146), (131, 129, 156, 157), (137, 135, 159, 160), (121, 151, 167, 152), (147, 145, 164, 165), (145, 143, 163, 164), (141, 139, 161, 162), (128, 129, 131, 130), (135, 133, 158, 159), (142, 143, 145, 144), (133, 131, 157, 158), (150, 151, 121, 120), (146, 147, 149, 148), (136, 137, 139, 138), (151, 149, 166, 167), (134, 135, 137, 136), (124, 125, 127, 126), (148, 149, 151, 150), (129, 127, 155, 156), (127, 125, 154, 155), (188, 190, 171, 170), (184, 186, 169, 168), (204, 206, 179, 178), (200, 202, 177, 176), (186, 188, 170, 169), (206, 208, 180, 179), (182, 183, 168, 169, 170, 171, 172, 173, 174, 175, 176, 177, 178, 179, 180, 181), (185, 184, 214, 215), (192, 194, 173, 172), (191, 190, 188, 189), (195, 194, 192, 193), (199, 198, 196, 197), (203, 202, 200, 201), (207, 206, 204, 205), (197, 196, 194, 195), (211, 210, 208, 209), (212, 214, 183, 182), (202, 204, 178, 177), (215, 214, 212, 213), (208, 210, 181, 180), (210, 212, 182, 181), (189, 188, 186, 187), (209, 208, 206, 207), (194, 196, 174, 173), (215, 213, 211, 209, 207, 205, 203, 201, 199, 197, 195, 193, 191, 189, 187, 185), (201, 200, 198, 199), (196, 198, 175, 174), (193, 192, 190, 191), (213, 212, 210, 211), (190, 192, 172, 171), (187, 186, 184, 185), (198, 200, 176, 175), (205, 204, 202, 203), (214, 184, 168, 183), (14, 223, 216, 0), (12, 222, 223, 14), (10, 221, 222, 12), (8, 220, 221, 10), (6, 219, 220, 8), (4, 218, 219, 6), (2, 217, 218, 4), (0, 216, 217, 2), (234, 235, 237, 236), (226, 227, 229, 228), (243, 241, 264, 265), (224, 226, 228, 230, 232, 234, 236, 238, 240, 242, 244, 246, 248, 250, 252, 254), (230, 231, 233, 232), (229, 227, 257, 258), (224, 225, 227, 226), (227, 225, 256, 257), (242, 243, 245, 244), (236, 237, 239, 238), (244, 245, 247, 246), (247, 245, 266, 267), (257, 256, 271, 270, 269, 268, 267, 266, 265, 264, 263, 262, 261, 260, 259, 258), (253, 251, 269, 270), (248, 249, 251, 250), (235, 233, 260, 261), (241, 239, 263, 264), (225, 255, 271, 256), (251, 249, 268, 269), (249, 247, 267, 268), (245, 243, 265, 266), (232, 233, 235, 234), (239, 237, 262, 263), (246, 247, 249, 248), (237, 235, 261, 262), (254, 255, 225, 224), (250, 251, 253, 252), (240, 241, 243, 242), (255, 253, 270, 271), (238, 239, 241, 240), (228, 229, 231, 230), (252, 253, 255, 254), (233, 231, 259, 260), (231, 229, 258, 259)])
_uv = me_cylinder_001.uv_layers.new(name='UVMap')
_uv.uv.foreach_set('vector', [1.0, 0.75, 1.0, 1.0, 0.875, 1.0, 0.875, 0.75, 0.875, 0.75, 0.875, 1.0, 0.75, 1.0, 0.75, 0.75, 0.75, 0.75, 0.75, 1.0, 0.625, 1.0, 0.625, 0.75, 0.625, 0.75, 0.625, 1.0, 0.5, 1.0, 0.5, 0.75, 0.5, 0.75, 0.5, 1.0, 0.375, 1.0, 0.375, 0.75, 0.375, 0.75, 0.375, 1.0, 0.25, 1.0, 0.25, 0.75, 0.625, 1.0, 0.75, 1.0, 0.75, 1.0, 0.625, 1.0, 0.25, 0.75, 0.25, 1.0, 0.125, 1.0, 0.125, 0.75, 0.125, 0.75, 0.125, 1.0, 0.0, 1.0, 0.0, 0.75, 0.75, 0.49, 0.9197, 0.4197, 0.99, 0.25, 0.9197, 0.08029, 0.75, 0.01, 0.5803, 0.08029, 0.51, 0.25, 0.5803, 0.4197, 0.125, 1.0, 0.25, 1.0, 0.25, 1.0, 0.125, 1.0, 0.25, 1.0, 0.375, 1.0, 0.375, 1.0, 0.25, 1.0, 0.5, 1.0, 0.625, 1.0, 0.625, 1.0, 0.5, 1.0, 0.125, 1.0, 0.25, 1.0, 0.25, 1.0, 0.125, 1.0, 0.75, 1.0, 0.875, 1.0, 0.875, 1.0, 0.75, 1.0, 0.375, 1.0, 0.5, 1.0, 0.5, 1.0, 0.375, 1.0, 0.0, 1.0, 0.125, 1.0, 0.125, 1.0, 0.0, 1.0, 0.875, 1.0, 1.0, 1.0, 1.0, 1.0, 0.875, 1.0, 0.75, 1.0, 0.875, 1.0, 0.875, 1.0, 0.75, 1.0, 0.375, 1.0, 0.5, 1.0, 0.5, 1.0, 0.375, 1.0, 0.625, 1.0, 0.75, 1.0, 0.75, 1.0, 0.625, 1.0, 0.875, 1.0, 1.0, 1.0, 1.0, 1.0, 0.875, 1.0, 0.0, 1.0, 0.125, 1.0, 0.125, 1.0, 0.0, 1.0, 0.25, 1.0, 0.375, 1.0, 0.375, 1.0, 0.25, 1.0, 0.5, 1.0, 0.625, 1.0, 0.625, 1.0, 0.5, 1.0, 0.75, 1.0, 0.875, 1.0, 0.875, 1.0, 0.75, 1.0, 0.0, 1.0, 0.125, 1.0, 0.125, 1.0, 0.0, 1.0, 0.125, 1.0, 0.25, 1.0, 0.25, 1.0, 0.125, 1.0, 0.375, 1.0, 0.5, 1.0, 0.5, 1.0, 0.375, 1.0, 0.625, 1.0, 0.75, 1.0, 0.75, 1.0, 0.625, 1.0, 0.875, 1.0, 1.0, 1.0, 1.0, 1.0, 0.875, 1.0, 0.0, 1.0, 0.125, 1.0, 0.125, 1.0, 0.0, 1.0, 0.25, 1.0, 0.375, 1.0, 0.375, 1.0, 0.25, 1.0, 0.5, 1.0, 0.625, 1.0, 0.625, 1.0, 0.5, 1.0, 0.375, 1.0, 0.5, 1.0, 0.5, 1.0, 0.375, 1.0, 0.25, 1.0, 0.375, 1.0, 0.375, 1.0, 0.25, 1.0, 0.5, 1.0, 0.625, 1.0, 0.625, 1.0, 0.5, 1.0, 0.75, 1.0, 0.875, 1.0, 0.875, 1.0, 0.75, 1.0, 0.125, 1.0, 0.25, 1.0, 0.25, 1.0, 0.125, 1.0, 0.375, 1.0, 0.5, 1.0, 0.5, 1.0, 0.375, 1.0, 0.625, 1.0, 0.75, 1.0, 0.75, 1.0, 0.625, 1.0, 0.875, 1.0, 1.0, 1.0, 1.0, 1.0, 0.875, 1.0, 0.875, 1.0, 1.0, 1.0, 1.0, 1.0, 0.875, 1.0, 0.625, 1.0, 0.75, 1.0, 0.75, 1.0, 0.625, 1.0, 0.875, 1.0, 1.0, 1.0, 1.0, 1.0, 0.875, 1.0, 0.0, 1.0, 0.125, 1.0, 0.125, 1.0, 0.0, 1.0, 0.25, 1.0, 0.375, 1.0, 0.375, 1.0, 0.25, 1.0, 0.5, 1.0, 0.625, 1.0, 0.625, 1.0, 0.5, 1.0, 0.75, 1.0, 0.875, 1.0, 0.875, 1.0, 0.75, 1.0, 0.125, 1.0, 0.25, 1.0, 0.25, 1.0, 0.125, 1.0, 0.125, 1.0, 0.25, 1.0, 0.25, 1.0, 0.125, 1.0, 0.0, 1.0, 0.125, 1.0, 0.125, 1.0, 0.0, 1.0, 0.25, 1.0, 0.375, 1.0, 0.375, 1.0, 0.25, 1.0, 0.5, 1.0, 0.625, 1.0, 0.625, 1.0, 0.5, 1.0, 0.75, 1.0, 0.875, 1.0, 0.875, 1.0, 0.75, 1.0, 0.125, 1.0, 0.25, 1.0, 0.25, 1.0, 0.125, 1.0, 0.375, 1.0, 0.5, 1.0, 0.5, 1.0, 0.375, 1.0, 0.625, 1.0, 0.75, 1.0, 0.75, 1.0, 0.625, 1.0, 0.4197, 0.4197, 0.25, 0.49, 0.08029, 0.4197, 0.01, 0.25, 0.08029, 0.08029, 0.25, 0.01, 0.4197, 0.08029, 0.49, 0.25, 0.375, 1.0, 0.5, 1.0, 0.5, 1.0, 0.375, 1.0, 0.625, 1.0, 0.75, 1.0, 0.75, 1.0, 0.625, 1.0, 0.875, 1.0, 1.0, 1.0, 1.0, 1.0, 0.875, 1.0, 0.0, 1.0, 0.125, 1.0, 0.125, 1.0, 0.0, 1.0, 0.25, 1.0, 0.375, 1.0, 0.375, 1.0, 0.25, 1.0, 0.5, 1.0, 0.625, 1.0, 0.625, 1.0, 0.5, 1.0, 0.75, 1.0, 0.875, 1.0, 0.875, 1.0, 0.75, 1.0, 1.0, 0.5, 1.0, 1.0, 0.9375, 1.0, 0.9375, 0.5, 0.9375, 0.5, 0.9375, 1.0, 0.875, 1.0, 0.875, 0.5, 0.875, 0.5, 0.875, 1.0, 0.8125, 1.0, 0.8125, 0.5, 0.8125, 0.5, 0.8125, 1.0, 0.75, 1.0, 0.75, 0.5, 0.75, 0.5, 0.75, 1.0, 0.6875, 1.0, 0.6875, 0.5, 0.6875, 0.5, 0.6875, 1.0, 0.625, 1.0, 0.625, 0.5, 0.625, 0.5, 0.625, 1.0, 0.5625, 1.0, 0.5625, 0.5, 0.5625, 0.5, 0.5625, 1.0, 0.5, 1.0, 0.5, 0.5, 0.5, 0.5, 0.5, 1.0, 0.4375, 1.0, 0.4375, 0.5, 0.4375, 0.5, 0.4375, 1.0, 0.375, 1.0, 0.375, 0.5, 0.375, 0.5, 0.375, 1.0, 0.3125, 1.0, 0.3125, 0.5, 0.3125, 0.5, 0.3125, 1.0, 0.25, 1.0, 0.25, 0.5, 0.25, 0.5, 0.25, 1.0, 0.1875, 1.0, 0.1875, 0.5, 0.1875, 0.5, 0.1875, 1.0, 0.125, 1.0, 0.125, 0.5, 0.3125, 1.0, 0.375, 1.0, 0.375, 1.0, 0.3125, 1.0, 0.125, 0.5, 0.125, 1.0, 0.0625, 1.0, 0.0625, 0.5, 0.0625, 0.5, 0.0625, 1.0, 0.0, 1.0, 0.0, 0.5, 0.75, 0.49, 0.8418, 0.4717, 0.9197, 0.4197, 0.9717, 0.3418, 0.99, 0.25, 0.9717, 0.1582, 0.9197, 0.08029, 0.8418, 0.02827, 0.75, 0.01, 0.6582, 0.02827, 0.5803, 0.08029, 0.5283, 0.1582, 0.51, 0.25, 0.5283, 0.3418, 0.5803, 0.4197, 0.6582, 0.4717, 0.3418, 0.4717, 0.25, 0.49, 0.1582, 0.4717, 0.08029, 0.4197, 0.02827, 0.3418, 0.01, 0.25, 0.02827, 0.1582, 0.08029, 0.08029, 0.1582, 0.02827, 0.25, 0.01, 0.3418, 0.02827, 0.4197, 0.08029, 0.4717, 0.1582, 0.49, 0.25, 0.4717, 0.3418, 0.4197, 0.4197, 0.0, 1.0, 0.0625, 1.0, 0.0625, 1.0, 0.0, 1.0, 0.75, 1.0, 0.8125, 1.0, 0.8125, 1.0, 0.75, 1.0, 0.4375, 1.0, 0.5, 1.0, 0.5, 1.0, 0.4375, 1.0, 0.125, 1.0, 0.1875, 1.0, 0.1875, 1.0, 0.125, 1.0, 0.875, 1.0, 0.9375, 1.0, 0.9375, 1.0, 0.875, 1.0, 0.5625, 1.0, 0.625, 1.0, 0.625, 1.0, 0.5625, 1.0, 0.25, 1.0, 0.3125, 1.0, 0.3125, 1.0, 0.25, 1.0, 0.6875, 1.0, 0.75, 1.0, 0.75, 1.0, 0.6875, 1.0, 0.375, 1.0, 0.4375, 1.0, 0.4375, 1.0, 0.375, 1.0, 0.0625, 1.0, 0.125, 1.0, 0.125, 1.0, 0.0625, 1.0, 0.8125, 1.0, 0.875, 1.0, 0.875, 1.0, 0.8125, 1.0, 0.5, 1.0, 0.5625, 1.0, 0.5625, 1.0, 0.5, 1.0, 0.9375, 1.0, 1.0, 1.0, 1.0, 1.0, 0.9375, 1.0, 0.1875, 1.0, 0.25, 1.0, 0.25, 1.0, 0.1875, 1.0, 0.625, 1.0, 0.6875, 1.0, 0.6875, 1.0, 0.625, 1.0, 0.6875, 0.5, 0.6875, 1.0, 0.625, 1.0, 0.625, 0.5, 0.9375, 0.5, 0.9375, 1.0, 0.875, 1.0, 0.875, 0.5, 0.4375, 1.0, 0.5, 1.0, 0.5, 1.0, 0.4375, 1.0, 0.75, 0.49, 0.8418, 0.4717, 0.9197, 0.4197, 0.9717, 0.3418, 0.99, 0.25, 0.9717, 0.1582, 0.9197, 0.08029, 0.8418, 0.02827, 0.75, 0.01, 0.6582, 0.02827, 0.5803, 0.08029, 0.5283, 0.1582, 0.51, 0.25, 0.5283, 0.3418, 0.5803, 0.4197, 0.6582, 0.4717, 0.8125, 0.5, 0.8125, 1.0, 0.75, 1.0, 0.75, 0.5, 0.875, 1.0, 0.9375, 1.0, 0.9375, 1.0, 0.875, 1.0, 1.0, 0.5, 1.0, 1.0, 0.9375, 1.0, 0.9375, 0.5, 0.9375, 1.0, 1.0, 1.0, 1.0, 1.0, 0.9375, 1.0, 0.4375, 0.5, 0.4375, 1.0, 0.375, 1.0, 0.375, 0.5, 0.625, 0.5, 0.625, 1.0, 0.5625, 1.0, 0.5625, 0.5, 0.375, 0.5, 0.375, 1.0, 0.3125, 1.0, 0.3125, 0.5, 0.3125, 1.0, 0.375, 1.0, 0.375, 1.0, 0.3125, 1.0, 0.3418, 0.4717, 0.25, 0.49, 0.1582, 0.4717, 0.08029, 0.4197, 0.02827, 0.3418, 0.01, 0.25, 0.02827, 0.1582, 0.08029, 0.08029, 0.1582, 0.02827, 0.25, 0.01, 0.3418, 0.02827, 0.4197, 0.08029, 0.4717, 0.1582, 0.49, 0.25, 0.4717, 0.3418, 0.4197, 0.4197, 0.125, 1.0, 0.1875, 1.0, 0.1875, 1.0, 0.125, 1.0, 0.25, 0.5, 0.25, 1.0, 0.1875, 1.0, 0.1875, 0.5, 0.6875, 1.0, 0.75, 1.0, 0.75, 1.0, 0.6875, 1.0, 0.5, 1.0, 0.5625, 1.0, 0.5625, 1.0, 0.5, 1.0, 0.0, 1.0, 0.0625, 1.0, 0.0625, 1.0, 0.0, 1.0, 0.1875, 1.0, 0.25, 1.0, 0.25, 1.0, 0.1875, 1.0, 0.25, 1.0, 0.3125, 1.0, 0.3125, 1.0, 0.25, 1.0, 0.375, 1.0, 0.4375, 1.0, 0.4375, 1.0, 0.375, 1.0, 0.75, 0.5, 0.75, 1.0, 0.6875, 1.0, 0.6875, 0.5, 0.5625, 1.0, 0.625, 1.0, 0.625, 1.0, 0.5625, 1.0, 0.3125, 0.5, 0.3125, 1.0, 0.25, 1.0, 0.25, 0.5, 0.625, 1.0, 0.6875, 1.0, 0.6875, 1.0, 0.625, 1.0, 0.0625, 0.5, 0.0625, 1.0, 0.0, 1.0, 0.0, 0.5, 0.1875, 0.5, 0.1875, 1.0, 0.125, 1.0, 0.125, 0.5, 0.5, 0.5, 0.5, 1.0, 0.4375, 1.0, 0.4375, 0.5, 0.0625, 1.0, 0.125, 1.0, 0.125, 1.0, 0.0625, 1.0, 0.5625, 0.5, 0.5625, 1.0, 0.5, 1.0, 0.5, 0.5, 0.875, 0.5, 0.875, 1.0, 0.8125, 1.0, 0.8125, 0.5, 0.125, 0.5, 0.125, 1.0, 0.0625, 1.0, 0.0625, 0.5, 0.75, 1.0, 0.8125, 1.0, 0.8125, 1.0, 0.75, 1.0, 0.8125, 1.0, 0.875, 1.0, 0.875, 1.0, 0.8125, 1.0, 0.1875, 1.0, 0.25, 1.0, 0.25, 1.0, 0.1875, 1.0, 0.0625, 1.0, 0.125, 1.0, 0.125, 1.0, 0.0625, 1.0, 0.6875, 1.0, 0.75, 1.0, 0.75, 1.0, 0.6875, 1.0, 0.5625, 1.0, 0.625, 1.0, 0.625, 1.0, 0.5625, 1.0, 0.125, 1.0, 0.1875, 1.0, 0.1875, 1.0, 0.125, 1.0, 0.75, 1.0, 0.8125, 1.0, 0.8125, 1.0, 0.75, 1.0, 0.3418, 0.4717, 0.25, 0.49, 0.1582, 0.4717, 0.08029, 0.4197, 0.02827, 0.3418, 0.01, 0.25, 0.02827, 0.1582, 0.08029, 0.08029, 0.1582, 0.02827, 0.25, 0.01, 0.3418, 0.02827, 0.4197, 0.08029, 0.4717, 0.1582, 0.49, 0.25, 0.4717, 0.3418, 0.4197, 0.4197, 0.0625, 0.5, 0.0625, 1.0, 0.0, 1.0, 0.0, 0.5, 0.3125, 1.0, 0.375, 1.0, 0.375, 1.0, 0.3125, 1.0, 0.25, 0.5, 0.25, 1.0, 0.1875, 1.0, 0.1875, 0.5, 0.375, 0.5, 0.375, 1.0, 0.3125, 1.0, 0.3125, 0.5, 0.5, 0.5, 0.5, 1.0, 0.4375, 1.0, 0.4375, 0.5, 0.625, 0.5, 0.625, 1.0, 0.5625, 1.0, 0.5625, 0.5, 0.75, 0.5, 0.75, 1.0, 0.6875, 1.0, 0.6875, 0.5, 0.4375, 0.5, 0.4375, 1.0, 0.375, 1.0, 0.375, 0.5, 0.875, 0.5, 0.875, 1.0, 0.8125, 1.0, 0.8125, 0.5, 0.9375, 1.0, 1.0, 1.0, 1.0, 1.0, 0.9375, 1.0, 0.625, 1.0, 0.6875, 1.0, 0.6875, 1.0, 0.625, 1.0, 1.0, 0.5, 1.0, 1.0, 0.9375, 1.0, 0.9375, 0.5, 0.8125, 1.0, 0.875, 1.0, 0.875, 1.0, 0.8125, 1.0, 0.875, 1.0, 0.9375, 1.0, 0.9375, 1.0, 0.875, 1.0, 0.1875, 0.5, 0.1875, 1.0, 0.125, 1.0, 0.125, 0.5, 0.8125, 0.5, 0.8125, 1.0, 0.75, 1.0, 0.75, 0.5, 0.375, 1.0, 0.4375, 1.0, 0.4375, 1.0, 0.375, 1.0, 0.75, 0.49, 0.8418, 0.4717, 0.9197, 0.4197, 0.9717, 0.3418, 0.99, 0.25, 0.9717, 0.1582, 0.9197, 0.08029, 0.8418, 0.02827, 0.75, 0.01, 0.6582, 0.02827, 0.5803, 0.08029, 0.5283, 0.1582, 0.51, 0.25, 0.5283, 0.3418, 0.5803, 0.4197, 0.6582, 0.4717, 0.5625, 0.5, 0.5625, 1.0, 0.5, 1.0, 0.5, 0.5, 0.4375, 1.0, 0.5, 1.0, 0.5, 1.0, 0.4375, 1.0, 0.3125, 0.5, 0.3125, 1.0, 0.25, 1.0, 0.25, 0.5, 0.9375, 0.5, 0.9375, 1.0, 0.875, 1.0, 0.875, 0.5, 0.25, 1.0, 0.3125, 1.0, 0.3125, 1.0, 0.25, 1.0, 0.125, 0.5, 0.125, 1.0, 0.0625, 1.0, 0.0625, 0.5, 0.5, 1.0, 0.5625, 1.0, 0.5625, 1.0, 0.5, 1.0, 0.6875, 0.5, 0.6875, 1.0, 0.625, 1.0, 0.625, 0.5, 0.0, 1.0, 0.0625, 1.0, 0.0625, 1.0, 0.0, 1.0, 0.125, 0.5, 0.125, 0.75, 0.0, 0.75, 0.0, 0.5, 0.25, 0.5, 0.25, 0.75, 0.125, 0.75, 0.125, 0.5, 0.375, 0.5, 0.375, 0.75, 0.25, 0.75, 0.25, 0.5, 0.5, 0.5, 0.5, 0.75, 0.375, 0.75, 0.375, 0.5, 0.625, 0.5, 0.625, 0.75, 0.5, 0.75, 0.5, 0.5, 0.75, 0.5, 0.75, 0.75, 0.625, 0.75, 0.625, 0.5, 0.875, 0.5, 0.875, 0.75, 0.75, 0.75, 0.75, 0.5, 1.0, 0.5, 1.0, 0.75, 0.875, 0.75, 0.875, 0.5, 0.6875, 0.5, 0.6875, 1.0, 0.625, 1.0, 0.625, 0.5, 0.9375, 0.5, 0.9375, 1.0, 0.875, 1.0, 0.875, 0.5, 0.4375, 1.0, 0.5, 1.0, 0.5, 1.0, 0.4375, 1.0, 0.75, 0.49, 0.8418, 0.4717, 0.9197, 0.4197, 0.9717, 0.3418, 0.99, 0.25, 0.9717, 0.1582, 0.9197, 0.08029, 0.8418, 0.02827, 0.75, 0.01, 0.6582, 0.02827, 0.5803, 0.08029, 0.5283, 0.1582, 0.51, 0.25, 0.5283, 0.3418, 0.5803, 0.4197, 0.6582, 0.4717, 0.8125, 0.5, 0.8125, 1.0, 0.75, 1.0, 0.75, 0.5, 0.875, 1.0, 0.9375, 1.0, 0.9375, 1.0, 0.875, 1.0, 1.0, 0.5, 1.0, 1.0, 0.9375, 1.0, 0.9375, 0.5, 0.9375, 1.0, 1.0, 1.0, 1.0, 1.0, 0.9375, 1.0, 0.4375, 0.5, 0.4375, 1.0, 0.375, 1.0, 0.375, 0.5, 0.625, 0.5, 0.625, 1.0, 0.5625, 1.0, 0.5625, 0.5, 0.375, 0.5, 0.375, 1.0, 0.3125, 1.0, 0.3125, 0.5, 0.3125, 1.0, 0.375, 1.0, 0.375, 1.0, 0.3125, 1.0, 0.3418, 0.4717, 0.25, 0.49, 0.1582, 0.4717, 0.08029, 0.4197, 0.02827, 0.3418, 0.01, 0.25, 0.02827, 0.1582, 0.08029, 0.08029, 0.1582, 0.02827, 0.25, 0.01, 0.3418, 0.02827, 0.4197, 0.08029, 0.4717, 0.1582, 0.49, 0.25, 0.4717, 0.3418, 0.4197, 0.4197, 0.125, 1.0, 0.1875, 1.0, 0.1875, 1.0, 0.125, 1.0, 0.25, 0.5, 0.25, 1.0, 0.1875, 1.0, 0.1875, 0.5, 0.6875, 1.0, 0.75, 1.0, 0.75, 1.0, 0.6875, 1.0, 0.5, 1.0, 0.5625, 1.0, 0.5625, 1.0, 0.5, 1.0, 0.0, 1.0, 0.0625, 1.0, 0.0625, 1.0, 0.0, 1.0, 0.1875, 1.0, 0.25, 1.0, 0.25, 1.0, 0.1875, 1.0, 0.25, 1.0, 0.3125, 1.0, 0.3125, 1.0, 0.25, 1.0, 0.375, 1.0, 0.4375, 1.0, 0.4375, 1.0, 0.375, 1.0, 0.75, 0.5, 0.75, 1.0, 0.6875, 1.0, 0.6875, 0.5, 0.5625, 1.0, 0.625, 1.0, 0.625, 1.0, 0.5625, 1.0, 0.3125, 0.5, 0.3125, 1.0, 0.25, 1.0, 0.25, 0.5, 0.625, 1.0, 0.6875, 1.0, 0.6875, 1.0, 0.625, 1.0, 0.0625, 0.5, 0.0625, 1.0, 0.0, 1.0, 0.0, 0.5, 0.1875, 0.5, 0.1875, 1.0, 0.125, 1.0, 0.125, 0.5, 0.5, 0.5, 0.5, 1.0, 0.4375, 1.0, 0.4375, 0.5, 0.0625, 1.0, 0.125, 1.0, 0.125, 1.0, 0.0625, 1.0, 0.5625, 0.5, 0.5625, 1.0, 0.5, 1.0, 0.5, 0.5, 0.875, 0.5, 0.875, 1.0, 0.8125, 1.0, 0.8125, 0.5, 0.125, 0.5, 0.125, 1.0, 0.0625, 1.0, 0.0625, 0.5, 0.75, 1.0, 0.8125, 1.0, 0.8125, 1.0, 0.75, 1.0, 0.8125, 1.0, 0.875, 1.0, 0.875, 1.0, 0.8125, 1.0])
me_cylinder_001.update()
me_cylinder_002 = bpy.data.meshes.new('Cylinder.002')
me_cylinder_002.from_pydata([(0.2039, 0.02191, -0.7775), (0.6657, 0.1501, -0.1579), (0.2111, -0.2824, -0.7302), (0.6125, -0.09417, -0.1705), (0.05641, -0.4784, -0.5498), (0.4408, -0.2435, -0.06631), (-0.1694, -0.4513, -0.3421), (0.2511, -0.2105, 0.09371), (-0.3342, -0.2171, -0.2287), (0.1547, -0.01443, 0.2158), (-0.3413, 0.08719, -0.2761), (0.2079, 0.2298, 0.2285), (-0.1866, 0.2832, -0.4564), (0.3797, 0.3792, 0.1243), (0.03921, 0.2562, -0.6641), (0.5693, 0.3461, -0.03576), (0.9694, 0.08305, 0.06335), (0.9121, -0.1316, 0.0495), (0.7647, -0.2754, 0.17), (0.6134, -0.2642, 0.3541), (0.5469, -0.1046, 0.4942), (0.6041, 0.11, 0.508), (0.7516, 0.2539, 0.3876), (0.9029, 0.2427, 0.2034), (1.221, -0.07579, 0.3142), (1.099, -0.2255, 0.2446), (0.9437, -0.3342, 0.3229), (0.8457, -0.3382, 0.5032), (0.8626, -0.2351, 0.68), (0.9847, -0.0854, 0.7496), (1.14, 0.02328, 0.6713), (1.238, 0.02725, 0.491), (1.306, -0.3533, 0.3305), (1.133, -0.3999, 0.2531), (0.9684, -0.4711, 0.3428), (0.9013, -0.5184, 0.5082), (0.9737, -0.5251, 0.6694), (1.118, -0.4618, 0.7392), (1.283, -0.4112, 0.6779), (1.357, -0.3772, 0.4918), (1.356, -0.6035, 0.506), (1.282, -0.5686, 0.6755), (1.131, -0.6035, 0.7361), (1.013, -0.6704, 0.6472), (0.923, -0.6611, 0.515), (0.9875, -0.6246, 0.3618), (1.149, -0.6611, 0.2848), (1.27, -0.6704, 0.385), (0.3871, 0.1307, -0.5505), (0.4405, -0.1555, -0.45), (0.305, -0.3441, -0.2476), (0.05998, -0.3245, -0.06193), (-0.151, -0.1083, -0.001736), (-0.2043, 0.1779, -0.1023), (-0.06878, 0.3664, -0.3046), (0.1762, 0.3469, -0.4903), (1.237, -0.7636, 0.4006), (1.103, -0.7254, 0.284), (0.961, -0.676, 0.3365), (0.9189, -0.7254, 0.4719), (1.027, -0.7636, 0.6147), (1.168, -0.6877, 0.7308), (1.308, -0.6494, 0.6973), (1.353, -0.6877, 0.543), (1.218, -0.8389, 0.4198), (1.079, -0.811, 0.2956), (0.9285, -0.7475, 0.3052), (0.9282, -0.811, 0.4498), (1.046, -0.8389, 0.5954), (1.192, -0.7743, 0.7199), (1.33, -0.7342, 0.7158), (1.343, -0.7743, 0.5658), (1.218, -0.9239, 0.4198), (1.079, -0.896, 0.2956), (0.952, -0.8325, 0.3282), (0.9282, -0.896, 0.4498), (1.046, -0.9239, 0.5954), (1.192, -0.8593, 0.7199), (1.32, -0.8192, 0.7053), (1.343, -0.8593, 0.5658)], [], [(48, 1, 3, 49), (49, 3, 5, 50), (50, 5, 7, 51), (51, 7, 9, 52), (52, 9, 11, 53), (53, 11, 13, 54), (7, 5, 18, 19), (54, 13, 15, 55), (55, 15, 1, 48), (0, 2, 4, 6, 8, 10, 12, 14), (23, 22, 30, 31), (13, 11, 21, 22), (9, 7, 19, 20), (15, 13, 22, 23), (5, 3, 17, 18), (11, 9, 20, 21), (1, 15, 23, 16), (3, 1, 16, 17), (26, 25, 33, 34), (21, 20, 28, 29), (19, 18, 26, 27), (17, 16, 24, 25), (16, 23, 31, 24), (22, 21, 29, 30), (20, 19, 27, 28), (18, 17, 25, 26), (32, 39, 40, 47), (31, 30, 38, 39), (29, 28, 36, 37), (27, 26, 34, 35), (25, 24, 32, 33), (24, 31, 39, 32), (30, 29, 37, 38), (28, 27, 35, 36), (34, 33, 46, 45), (37, 36, 43, 42), (33, 32, 47, 46), (36, 35, 44, 43), (39, 38, 41, 40), (35, 34, 45, 44), (38, 37, 42, 41), (14, 55, 48, 0), (12, 54, 55, 14), (10, 53, 54, 12), (8, 52, 53, 10), (6, 51, 52, 8), (4, 50, 51, 6), (2, 49, 50, 4), (0, 48, 49, 2), (41, 42, 61, 62), (47, 40, 63, 56), (46, 47, 56, 57), (40, 41, 62, 63), (42, 43, 60, 61), (43, 44, 59, 60), (44, 45, 58, 59), (45, 46, 57, 58), (57, 56, 64, 65), (63, 62, 70, 71), (59, 58, 66, 67), (56, 63, 71, 64), (58, 57, 65, 66), (61, 60, 68, 69), (60, 59, 67, 68), (62, 61, 69, 70), (69, 68, 76, 77), (71, 70, 78, 79), (68, 67, 75, 76), (70, 69, 77, 78), (65, 64, 72, 73), (67, 66, 74, 75), (64, 71, 79, 72), (66, 65, 73, 74)])
_uv = me_cylinder_002.uv_layers.new(name='UVMap')
_uv.uv.foreach_set('vector', [1.0, 0.75, 1.0, 1.0, 0.875, 1.0, 0.875, 0.75, 0.875, 0.75, 0.875, 1.0, 0.75, 1.0, 0.75, 0.75, 0.75, 0.75, 0.75, 1.0, 0.625, 1.0, 0.625, 0.75, 0.625, 0.75, 0.625, 1.0, 0.5, 1.0, 0.5, 0.75, 0.5, 0.75, 0.5, 1.0, 0.375, 1.0, 0.375, 0.75, 0.375, 0.75, 0.375, 1.0, 0.25, 1.0, 0.25, 0.75, 0.625, 1.0, 0.75, 1.0, 0.75, 1.0, 0.625, 1.0, 0.25, 0.75, 0.25, 1.0, 0.125, 1.0, 0.125, 0.75, 0.125, 0.75, 0.125, 1.0, 0.0, 1.0, 0.0, 0.75, 0.75, 0.49, 0.9197, 0.4197, 0.99, 0.25, 0.9197, 0.08029, 0.75, 0.01, 0.5803, 0.08029, 0.51, 0.25, 0.5803, 0.4197, 0.125, 1.0, 0.25, 1.0, 0.25, 1.0, 0.125, 1.0, 0.25, 1.0, 0.375, 1.0, 0.375, 1.0, 0.25, 1.0, 0.5, 1.0, 0.625, 1.0, 0.625, 1.0, 0.5, 1.0, 0.125, 1.0, 0.25, 1.0, 0.25, 1.0, 0.125, 1.0, 0.75, 1.0, 0.875, 1.0, 0.875, 1.0, 0.75, 1.0, 0.375, 1.0, 0.5, 1.0, 0.5, 1.0, 0.375, 1.0, 0.0, 1.0, 0.125, 1.0, 0.125, 1.0, 0.0, 1.0, 0.875, 1.0, 1.0, 1.0, 1.0, 1.0, 0.875, 1.0, 0.75, 1.0, 0.875, 1.0, 0.875, 1.0, 0.75, 1.0, 0.375, 1.0, 0.5, 1.0, 0.5, 1.0, 0.375, 1.0, 0.625, 1.0, 0.75, 1.0, 0.75, 1.0, 0.625, 1.0, 0.875, 1.0, 1.0, 1.0, 1.0, 1.0, 0.875, 1.0, 0.0, 1.0, 0.125, 1.0, 0.125, 1.0, 0.0, 1.0, 0.25, 1.0, 0.375, 1.0, 0.375, 1.0, 0.25, 1.0, 0.5, 1.0, 0.625, 1.0, 0.625, 1.0, 0.5, 1.0, 0.75, 1.0, 0.875, 1.0, 0.875, 1.0, 0.75, 1.0, 0.0, 1.0, 0.125, 1.0, 0.125, 1.0, 0.0, 1.0, 0.125, 1.0, 0.25, 1.0, 0.25, 1.0, 0.125, 1.0, 0.375, 1.0, 0.5, 1.0, 0.5, 1.0, 0.375, 1.0, 0.625, 1.0, 0.75, 1.0, 0.75, 1.0, 0.625, 1.0, 0.875, 1.0, 1.0, 1.0, 1.0, 1.0, 0.875, 1.0, 0.0, 1.0, 0.125, 1.0, 0.125, 1.0, 0.0, 1.0, 0.25, 1.0, 0.375, 1.0, 0.375, 1.0, 0.25, 1.0, 0.5, 1.0, 0.625, 1.0, 0.625, 1.0, 0.5, 1.0, 0.75, 1.0, 0.875, 1.0, 0.875, 1.0, 0.75, 1.0, 0.375, 1.0, 0.5, 1.0, 0.5, 1.0, 0.375, 1.0, 0.875, 1.0, 1.0, 1.0, 1.0, 1.0, 0.875, 1.0, 0.5, 1.0, 0.625, 1.0, 0.625, 1.0, 0.5, 1.0, 0.125, 1.0, 0.25, 1.0, 0.25, 1.0, 0.125, 1.0, 0.625, 1.0, 0.75, 1.0, 0.75, 1.0, 0.625, 1.0, 0.25, 1.0, 0.375, 1.0, 0.375, 1.0, 0.25, 1.0, 0.125, 0.5, 0.125, 0.75, 0.0, 0.75, 0.0, 0.5, 0.25, 0.5, 0.25, 0.75, 0.125, 0.75, 0.125, 0.5, 0.375, 0.5, 0.375, 0.75, 0.25, 0.75, 0.25, 0.5, 0.5, 0.5, 0.5, 0.75, 0.375, 0.75, 0.375, 0.5, 0.625, 0.5, 0.625, 0.75, 0.5, 0.75, 0.5, 0.5, 0.75, 0.5, 0.75, 0.75, 0.625, 0.75, 0.625, 0.5, 0.875, 0.5, 0.875, 0.75, 0.75, 0.75, 0.75, 0.5, 1.0, 0.5, 1.0, 0.75, 0.875, 0.75, 0.875, 0.5, 0.25, 1.0, 0.375, 1.0, 0.375, 1.0, 0.25, 1.0, 0.0, 1.0, 0.125, 1.0, 0.125, 1.0, 0.0, 1.0, 0.875, 1.0, 1.0, 1.0, 1.0, 1.0, 0.875, 1.0, 0.125, 1.0, 0.25, 1.0, 0.25, 1.0, 0.125, 1.0, 0.375, 1.0, 0.5, 1.0, 0.5, 1.0, 0.375, 1.0, 0.5, 1.0, 0.625, 1.0, 0.625, 1.0, 0.5, 1.0, 0.625, 1.0, 0.75, 1.0, 0.75, 1.0, 0.625, 1.0, 0.75, 1.0, 0.875, 1.0, 0.875, 1.0, 0.75, 1.0, 0.875, 1.0, 1.0, 1.0, 1.0, 1.0, 0.875, 1.0, 0.125, 1.0, 0.25, 1.0, 0.25, 1.0, 0.125, 1.0, 0.625, 1.0, 0.75, 1.0, 0.75, 1.0, 0.625, 1.0, 0.0, 1.0, 0.125, 1.0, 0.125, 1.0, 0.0, 1.0, 0.75, 1.0, 0.875, 1.0, 0.875, 1.0, 0.75, 1.0, 0.375, 1.0, 0.5, 1.0, 0.5, 1.0, 0.375, 1.0, 0.5, 1.0, 0.625, 1.0, 0.625, 1.0, 0.5, 1.0, 0.25, 1.0, 0.375, 1.0, 0.375, 1.0, 0.25, 1.0, 0.375, 1.0, 0.5, 1.0, 0.5, 1.0, 0.375, 1.0, 0.125, 1.0, 0.25, 1.0, 0.25, 1.0, 0.125, 1.0, 0.5, 1.0, 0.625, 1.0, 0.625, 1.0, 0.5, 1.0, 0.25, 1.0, 0.375, 1.0, 0.375, 1.0, 0.25, 1.0, 0.875, 1.0, 1.0, 1.0, 1.0, 1.0, 0.875, 1.0, 0.625, 1.0, 0.75, 1.0, 0.75, 1.0, 0.625, 1.0, 0.0, 1.0, 0.125, 1.0, 0.125, 1.0, 0.0, 1.0, 0.75, 1.0, 0.875, 1.0, 0.875, 1.0, 0.75, 1.0])
me_cylinder_002.update()
me_cylinder_003 = bpy.data.meshes.new('Cylinder.003')
me_cylinder_003.from_pydata([(1.674, -4.018, 0.322), (1.626, -3.868, 0.2603), (1.677, -4.015, 0.3275), (1.635, -3.859, 0.2741), (1.678, -4.012, 0.3342), (1.638, -3.852, 0.291), (1.677, -4.01, 0.3411), (1.633, -3.848, 0.3084), (1.673, -4.01, 0.3471), (1.623, -3.846, 0.3236), (1.667, -4.01, 0.3513), (1.608, -3.848, 0.3342), (1.66, -4.012, 0.3532), (1.591, -3.852, 0.3388), (1.653, -4.015, 0.3523), (1.574, -3.859, 0.3366), (1.648, -4.018, 0.3488), (1.56, -3.868, 0.3279), (1.644, -4.021, 0.3433), (1.551, -3.876, 0.314), (1.643, -4.024, 0.3366), (1.548, -3.883, 0.2971), (1.645, -4.026, 0.3297), (1.552, -3.887, 0.2798), (1.649, -4.027, 0.3237), (1.563, -3.889, 0.2646), (1.655, -4.026, 0.3195), (1.578, -3.887, 0.2539), (1.662, -4.024, 0.3177), (1.595, -3.883, 0.2493), (1.668, -4.021, 0.3186), (1.612, -3.876, 0.2516), (1.592, -3.774, 0.2266), (1.601, -3.766, 0.2405), (1.603, -3.759, 0.2574), (1.599, -3.754, 0.2747), (1.589, -3.752, 0.2899), (1.574, -3.754, 0.3006), (1.556, -3.759, 0.3052), (1.539, -3.766, 0.303), (1.525, -3.774, 0.2942), (1.516, -3.782, 0.2804), (1.514, -3.789, 0.2635), (1.518, -3.794, 0.2461), (1.528, -3.796, 0.231), (1.543, -3.794, 0.2203), (1.561, -3.789, 0.2157), (1.578, -3.782, 0.2179), (1.286, -4.037, -0.05873), (1.348, -3.886, -0.01276), (1.289, -4.04, -0.05322), (1.357, -3.894, 0.001132), (1.29, -4.043, -0.04652), (1.359, -3.901, 0.01805), (1.288, -4.045, -0.03963), (1.355, -3.905, 0.03543), (1.284, -4.045, -0.03361), (1.345, -3.907, 0.05062), (1.278, -4.045, -0.02937), (1.33, -3.905, 0.06131), (1.272, -4.043, -0.02756), (1.312, -3.901, 0.06586), (1.265, -4.04, -0.02846), (1.295, -3.894, 0.0636), (1.259, -4.037, -0.03193), (1.281, -3.886, 0.05485), (1.256, -4.034, -0.03744), (1.272, -3.878, 0.04096), (1.255, -4.031, -0.04414), (1.27, -3.871, 0.02404), (1.256, -4.029, -0.05103), (1.274, -3.866, 0.006661), (1.26, -4.028, -0.05705), (1.284, -3.864, -0.008526), (1.266, -4.029, -0.06129), (1.299, -3.866, -0.01921), (1.273, -4.031, -0.0631), (1.317, -3.871, -0.02377), (1.28, -4.034, -0.0622), (1.333, -3.878, -0.0215), (1.381, -3.792, 0.02049), (1.39, -3.8, 0.03438), (1.393, -3.807, 0.0513), (1.389, -3.812, 0.06868), (1.378, -3.813, 0.08386), (1.363, -3.812, 0.09455), (1.346, -3.807, 0.09911), (1.329, -3.8, 0.09684), (1.315, -3.792, 0.0881), (1.306, -3.784, 0.0742), (1.304, -3.777, 0.05728), (1.308, -3.772, 0.0399), (1.318, -3.771, 0.02472), (1.333, -3.772, 0.01403), (1.35, -3.777, 0.009475), (1.367, -3.784, 0.01174), (1.465, -3.823, 0.1072), (1.447, -3.823, 0.1038), (1.429, -3.823, 0.1076), (1.413, -3.823, 0.118), (1.403, -3.823, 0.1335), (1.4, -3.823, 0.1516), (1.404, -3.823, 0.1697), (1.414, -3.822, 0.185), (1.429, -3.822, 0.1951), (1.448, -3.822, 0.1985), (1.466, -3.822, 0.1947), (1.481, -3.822, 0.1843), (1.491, -3.822, 0.1688), (1.494, -3.822, 0.1507), (1.491, -3.822, 0.1326), (1.48, -3.822, 0.1174), (1.466, -3.928, 0.1085), (1.47, -4.097, 0.1242), (1.448, -3.928, 0.1051), (1.463, -4.097, 0.1228), (1.43, -3.928, 0.1089), (1.456, -4.097, 0.1243), (1.415, -3.928, 0.1193), (1.45, -4.097, 0.1285), (1.404, -3.928, 0.1347), (1.446, -4.097, 0.1346), (1.401, -3.928, 0.1529), (1.444, -4.097, 0.1418), (1.405, -3.928, 0.171), (1.446, -4.097, 0.1489), (1.415, -3.927, 0.1862), (1.45, -4.097, 0.155), (1.431, -3.927, 0.1963), (1.456, -4.097, 0.159), (1.449, -3.927, 0.1998), (1.463, -4.097, 0.1604), (1.467, -3.927, 0.196), (1.47, -4.096, 0.1589), (1.482, -3.927, 0.1856), (1.476, -4.096, 0.1547), (1.492, -3.927, 0.1701), (1.48, -4.096, 0.1486), (1.496, -3.927, 0.1519), (1.482, -4.097, 0.1414), (1.492, -3.927, 0.1339), (1.48, -4.097, 0.1342), (1.482, -3.927, 0.1186), (1.476, -4.097, 0.1282), (1.184, -3.859, -0.1554), (1.25, -3.725, -0.1041), (1.187, -3.863, -0.1504), (1.258, -3.734, -0.09163), (1.188, -3.866, -0.1443), (1.26, -3.742, -0.07626), (1.186, -3.868, -0.138), (1.256, -3.747, -0.06032), (1.182, -3.869, -0.1324), (1.246, -3.748, -0.04625), (1.177, -3.868, -0.1284), (1.232, -3.747, -0.03617), (1.171, -3.866, -0.1266), (1.217, -3.742, -0.03163), (1.165, -3.863, -0.1273), (1.201, -3.734, -0.03332), (1.16, -3.859, -0.1304), (1.189, -3.725, -0.04098), (1.156, -3.856, -0.1353), (1.181, -3.716, -0.05344), (1.156, -3.853, -0.1414), (1.179, -3.709, -0.06881), (1.157, -3.851, -0.1477), (1.183, -3.704, -0.08475), (1.161, -3.85, -0.1533), (1.193, -3.702, -0.09883), (1.167, -3.851, -0.1573), (1.207, -3.704, -0.1089), (1.173, -3.853, -0.1591), (1.222, -3.709, -0.1134), (1.179, -3.856, -0.1584), (1.238, -3.716, -0.1118), (1.287, -3.642, -0.06787), (1.295, -3.651, -0.0554), (1.297, -3.658, -0.04003), (1.293, -3.663, -0.0241), (1.283, -3.665, -0.01002), (1.269, -3.663, 5.409e-05), (1.254, -3.658, 0.004592), (1.238, -3.651, 0.002903), (1.226, -3.642, -0.004756), (1.218, -3.633, -0.01722), (1.216, -3.625, -0.03259), (1.22, -3.62, -0.04852), (1.23, -3.618, -0.0626), (1.244, -3.62, -0.07268), (1.259, -3.625, -0.07721), (1.275, -3.633, -0.07553)], [], [(0, 1, 3, 2), (2, 3, 5, 4), (4, 5, 7, 6), (6, 7, 9, 8), (8, 9, 11, 10), (10, 11, 13, 12), (12, 13, 15, 14), (14, 15, 17, 16), (16, 17, 19, 18), (18, 19, 21, 20), (20, 21, 23, 22), (22, 23, 25, 24), (24, 25, 27, 26), (26, 27, 29, 28), (23, 21, 42, 43), (28, 29, 31, 30), (30, 31, 1, 0), (0, 2, 4, 6, 8, 10, 12, 14, 16, 18, 20, 22, 24, 26, 28, 30), (33, 32, 47, 46, 45, 44, 43, 42, 41, 40, 39, 38, 37, 36, 35, 34), (1, 31, 47, 32), (9, 7, 35, 36), (19, 17, 40, 41), (29, 27, 45, 46), (5, 3, 33, 34), (15, 13, 38, 39), (25, 23, 43, 44), (11, 9, 36, 37), (21, 19, 41, 42), (31, 29, 46, 47), (7, 5, 34, 35), (17, 15, 39, 40), (3, 1, 32, 33), (27, 25, 44, 45), (13, 11, 37, 38), (58, 59, 61, 60), (50, 51, 53, 52), (67, 65, 88, 89), (48, 50, 52, 54, 56, 58, 60, 62, 64, 66, 68, 70, 72, 74, 76, 78), (54, 55, 57, 56), (53, 51, 81, 82), (48, 49, 51, 50), (51, 49, 80, 81), (66, 67, 69, 68), (60, 61, 63, 62), (68, 69, 71, 70), (71, 69, 90, 91), (81, 80, 95, 94, 93, 92, 91, 90, 89, 88, 87, 86, 85, 84, 83, 82), (77, 75, 93, 94), (72, 73, 75, 74), (59, 57, 84, 85), (65, 63, 87, 88), (49, 79, 95, 80), (75, 73, 92, 93), (73, 71, 91, 92), (69, 67, 89, 90), (56, 57, 59, 58), (63, 61, 86, 87), (70, 71, 73, 72), (61, 59, 85, 86), (78, 79, 49, 48), (74, 75, 77, 76), (64, 65, 67, 66), (79, 77, 94, 95), (62, 63, 65, 64), (52, 53, 55, 54), (76, 77, 79, 78), (57, 55, 83, 84), (55, 53, 82, 83), (116, 118, 99, 98), (112, 114, 97, 96), (132, 134, 107, 106), (128, 130, 105, 104), (114, 116, 98, 97), (134, 136, 108, 107), (110, 111, 96, 97, 98, 99, 100, 101, 102, 103, 104, 105, 106, 107, 108, 109), (113, 112, 142, 143), (120, 122, 101, 100), (119, 118, 116, 117), (123, 122, 120, 121), (127, 126, 124, 125), (131, 130, 128, 129), (135, 134, 132, 133), (125, 124, 122, 123), (139, 138, 136, 137), (140, 142, 111, 110), (130, 132, 106, 105), (143, 142, 140, 141), (136, 138, 109, 108), (138, 140, 110, 109), (117, 116, 114, 115), (137, 136, 134, 135), (122, 124, 102, 101), (143, 141, 139, 137, 135, 133, 131, 129, 127, 125, 123, 121, 119, 117, 115, 113), (129, 128, 126, 127), (124, 126, 103, 102), (121, 120, 118, 119), (141, 140, 138, 139), (118, 120, 100, 99), (115, 114, 112, 113), (126, 128, 104, 103), (133, 132, 130, 131), (142, 112, 96, 111), (154, 155, 157, 156), (146, 147, 149, 148), (163, 161, 184, 185), (144, 146, 148, 150, 152, 154, 156, 158, 160, 162, 164, 166, 168, 170, 172, 174), (150, 151, 153, 152), (149, 147, 177, 178), (144, 145, 147, 146), (147, 145, 176, 177), (162, 163, 165, 164), (156, 157, 159, 158), (164, 165, 167, 166), (167, 165, 186, 187), (177, 176, 191, 190, 189, 188, 187, 186, 185, 184, 183, 182, 181, 180, 179, 178), (173, 171, 189, 190), (168, 169, 171, 170), (155, 153, 180, 181), (161, 159, 183, 184), (145, 175, 191, 176), (171, 169, 188, 189), (169, 167, 187, 188), (165, 163, 185, 186), (152, 153, 155, 154), (159, 157, 182, 183), (166, 167, 169, 168), (157, 155, 181, 182), (174, 175, 145, 144), (170, 171, 173, 172), (160, 161, 163, 162), (175, 173, 190, 191), (158, 159, 161, 160), (148, 149, 151, 150), (172, 173, 175, 174), (153, 151, 179, 180), (151, 149, 178, 179)])
_uv = me_cylinder_003.uv_layers.new(name='UVMap')
_uv.uv.foreach_set('vector', [1.0, 0.5, 1.0, 1.0, 0.9375, 1.0, 0.9375, 0.5, 0.9375, 0.5, 0.9375, 1.0, 0.875, 1.0, 0.875, 0.5, 0.875, 0.5, 0.875, 1.0, 0.8125, 1.0, 0.8125, 0.5, 0.8125, 0.5, 0.8125, 1.0, 0.75, 1.0, 0.75, 0.5, 0.75, 0.5, 0.75, 1.0, 0.6875, 1.0, 0.6875, 0.5, 0.6875, 0.5, 0.6875, 1.0, 0.625, 1.0, 0.625, 0.5, 0.625, 0.5, 0.625, 1.0, 0.5625, 1.0, 0.5625, 0.5, 0.5625, 0.5, 0.5625, 1.0, 0.5, 1.0, 0.5, 0.5, 0.5, 0.5, 0.5, 1.0, 0.4375, 1.0, 0.4375, 0.5, 0.4375, 0.5, 0.4375, 1.0, 0.375, 1.0, 0.375, 0.5, 0.375, 0.5, 0.375, 1.0, 0.3125, 1.0, 0.3125, 0.5, 0.3125, 0.5, 0.3125, 1.0, 0.25, 1.0, 0.25, 0.5, 0.25, 0.5, 0.25, 1.0, 0.1875, 1.0, 0.1875, 0.5, 0.1875, 0.5, 0.1875, 1.0, 0.125, 1.0, 0.125, 0.5, 0.3125, 1.0, 0.375, 1.0, 0.375, 1.0, 0.3125, 1.0, 0.125, 0.5, 0.125, 1.0, 0.0625, 1.0, 0.0625, 0.5, 0.0625, 0.5, 0.0625, 1.0, 0.0, 1.0, 0.0, 0.5, 0.75, 0.49, 0.8418, 0.4717, 0.9197, 0.4197, 0.9717, 0.3418, 0.99, 0.25, 0.9717, 0.1582, 0.9197, 0.08029, 0.8418, 0.02827, 0.75, 0.01, 0.6582, 0.02827, 0.5803, 0.08029, 0.5283, 0.1582, 0.51, 0.25, 0.5283, 0.3418, 0.5803, 0.4197, 0.6582, 0.4717, 0.3418, 0.4717, 0.25, 0.49, 0.1582, 0.4717, 0.08029, 0.4197, 0.02827, 0.3418, 0.01, 0.25, 0.02827, 0.1582, 0.08029, 0.08029, 0.1582, 0.02827, 0.25, 0.01, 0.3418, 0.02827, 0.4197, 0.08029, 0.4717, 0.1582, 0.49, 0.25, 0.4717, 0.3418, 0.4197, 0.4197, 0.0, 1.0, 0.0625, 1.0, 0.0625, 1.0, 0.0, 1.0, 0.75, 1.0, 0.8125, 1.0, 0.8125, 1.0, 0.75, 1.0, 0.4375, 1.0, 0.5, 1.0, 0.5, 1.0, 0.4375, 1.0, 0.125, 1.0, 0.1875, 1.0, 0.1875, 1.0, 0.125, 1.0, 0.875, 1.0, 0.9375, 1.0, 0.9375, 1.0, 0.875, 1.0, 0.5625, 1.0, 0.625, 1.0, 0.625, 1.0, 0.5625, 1.0, 0.25, 1.0, 0.3125, 1.0, 0.3125, 1.0, 0.25, 1.0, 0.6875, 1.0, 0.75, 1.0, 0.75, 1.0, 0.6875, 1.0, 0.375, 1.0, 0.4375, 1.0, 0.4375, 1.0, 0.375, 1.0, 0.0625, 1.0, 0.125, 1.0, 0.125, 1.0, 0.0625, 1.0, 0.8125, 1.0, 0.875, 1.0, 0.875, 1.0, 0.8125, 1.0, 0.5, 1.0, 0.5625, 1.0, 0.5625, 1.0, 0.5, 1.0, 0.9375, 1.0, 1.0, 1.0, 1.0, 1.0, 0.9375, 1.0, 0.1875, 1.0, 0.25, 1.0, 0.25, 1.0, 0.1875, 1.0, 0.625, 1.0, 0.6875, 1.0, 0.6875, 1.0, 0.625, 1.0, 0.6875, 0.5, 0.6875, 1.0, 0.625, 1.0, 0.625, 0.5, 0.9375, 0.5, 0.9375, 1.0, 0.875, 1.0, 0.875, 0.5, 0.4375, 1.0, 0.5, 1.0, 0.5, 1.0, 0.4375, 1.0, 0.75, 0.49, 0.8418, 0.4717, 0.9197, 0.4197, 0.9717, 0.3418, 0.99, 0.25, 0.9717, 0.1582, 0.9197, 0.08029, 0.8418, 0.02827, 0.75, 0.01, 0.6582, 0.02827, 0.5803, 0.08029, 0.5283, 0.1582, 0.51, 0.25, 0.5283, 0.3418, 0.5803, 0.4197, 0.6582, 0.4717, 0.8125, 0.5, 0.8125, 1.0, 0.75, 1.0, 0.75, 0.5, 0.875, 1.0, 0.9375, 1.0, 0.9375, 1.0, 0.875, 1.0, 1.0, 0.5, 1.0, 1.0, 0.9375, 1.0, 0.9375, 0.5, 0.9375, 1.0, 1.0, 1.0, 1.0, 1.0, 0.9375, 1.0, 0.4375, 0.5, 0.4375, 1.0, 0.375, 1.0, 0.375, 0.5, 0.625, 0.5, 0.625, 1.0, 0.5625, 1.0, 0.5625, 0.5, 0.375, 0.5, 0.375, 1.0, 0.3125, 1.0, 0.3125, 0.5, 0.3125, 1.0, 0.375, 1.0, 0.375, 1.0, 0.3125, 1.0, 0.3418, 0.4717, 0.25, 0.49, 0.1582, 0.4717, 0.08029, 0.4197, 0.02827, 0.3418, 0.01, 0.25, 0.02827, 0.1582, 0.08029, 0.08029, 0.1582, 0.02827, 0.25, 0.01, 0.3418, 0.02827, 0.4197, 0.08029, 0.4717, 0.1582, 0.49, 0.25, 0.4717, 0.3418, 0.4197, 0.4197, 0.125, 1.0, 0.1875, 1.0, 0.1875, 1.0, 0.125, 1.0, 0.25, 0.5, 0.25, 1.0, 0.1875, 1.0, 0.1875, 0.5, 0.6875, 1.0, 0.75, 1.0, 0.75, 1.0, 0.6875, 1.0, 0.5, 1.0, 0.5625, 1.0, 0.5625, 1.0, 0.5, 1.0, 0.0, 1.0, 0.0625, 1.0, 0.0625, 1.0, 0.0, 1.0, 0.1875, 1.0, 0.25, 1.0, 0.25, 1.0, 0.1875, 1.0, 0.25, 1.0, 0.3125, 1.0, 0.3125, 1.0, 0.25, 1.0, 0.375, 1.0, 0.4375, 1.0, 0.4375, 1.0, 0.375, 1.0, 0.75, 0.5, 0.75, 1.0, 0.6875, 1.0, 0.6875, 0.5, 0.5625, 1.0, 0.625, 1.0, 0.625, 1.0, 0.5625, 1.0, 0.3125, 0.5, 0.3125, 1.0, 0.25, 1.0, 0.25, 0.5, 0.625, 1.0, 0.6875, 1.0, 0.6875, 1.0, 0.625, 1.0, 0.0625, 0.5, 0.0625, 1.0, 0.0, 1.0, 0.0, 0.5, 0.1875, 0.5, 0.1875, 1.0, 0.125, 1.0, 0.125, 0.5, 0.5, 0.5, 0.5, 1.0, 0.4375, 1.0, 0.4375, 0.5, 0.0625, 1.0, 0.125, 1.0, 0.125, 1.0, 0.0625, 1.0, 0.5625, 0.5, 0.5625, 1.0, 0.5, 1.0, 0.5, 0.5, 0.875, 0.5, 0.875, 1.0, 0.8125, 1.0, 0.8125, 0.5, 0.125, 0.5, 0.125, 1.0, 0.0625, 1.0, 0.0625, 0.5, 0.75, 1.0, 0.8125, 1.0, 0.8125, 1.0, 0.75, 1.0, 0.8125, 1.0, 0.875, 1.0, 0.875, 1.0, 0.8125, 1.0, 0.1875, 1.0, 0.25, 1.0, 0.25, 1.0, 0.1875, 1.0, 0.0625, 1.0, 0.125, 1.0, 0.125, 1.0, 0.0625, 1.0, 0.6875, 1.0, 0.75, 1.0, 0.75, 1.0, 0.6875, 1.0, 0.5625, 1.0, 0.625, 1.0, 0.625, 1.0, 0.5625, 1.0, 0.125, 1.0, 0.1875, 1.0, 0.1875, 1.0, 0.125, 1.0, 0.75, 1.0, 0.8125, 1.0, 0.8125, 1.0, 0.75, 1.0, 0.3418, 0.4717, 0.25, 0.49, 0.1582, 0.4717, 0.08029, 0.4197, 0.02827, 0.3418, 0.01, 0.25, 0.02827, 0.1582, 0.08029, 0.08029, 0.1582, 0.02827, 0.25, 0.01, 0.3418, 0.02827, 0.4197, 0.08029, 0.4717, 0.1582, 0.49, 0.25, 0.4717, 0.3418, 0.4197, 0.4197, 0.0625, 0.5, 0.0625, 1.0, 0.0, 1.0, 0.0, 0.5, 0.3125, 1.0, 0.375, 1.0, 0.375, 1.0, 0.3125, 1.0, 0.25, 0.5, 0.25, 1.0, 0.1875, 1.0, 0.1875, 0.5, 0.375, 0.5, 0.375, 1.0, 0.3125, 1.0, 0.3125, 0.5, 0.5, 0.5, 0.5, 1.0, 0.4375, 1.0, 0.4375, 0.5, 0.625, 0.5, 0.625, 1.0, 0.5625, 1.0, 0.5625, 0.5, 0.75, 0.5, 0.75, 1.0, 0.6875, 1.0, 0.6875, 0.5, 0.4375, 0.5, 0.4375, 1.0, 0.375, 1.0, 0.375, 0.5, 0.875, 0.5, 0.875, 1.0, 0.8125, 1.0, 0.8125, 0.5, 0.9375, 1.0, 1.0, 1.0, 1.0, 1.0, 0.9375, 1.0, 0.625, 1.0, 0.6875, 1.0, 0.6875, 1.0, 0.625, 1.0, 1.0, 0.5, 1.0, 1.0, 0.9375, 1.0, 0.9375, 0.5, 0.8125, 1.0, 0.875, 1.0, 0.875, 1.0, 0.8125, 1.0, 0.875, 1.0, 0.9375, 1.0, 0.9375, 1.0, 0.875, 1.0, 0.1875, 0.5, 0.1875, 1.0, 0.125, 1.0, 0.125, 0.5, 0.8125, 0.5, 0.8125, 1.0, 0.75, 1.0, 0.75, 0.5, 0.375, 1.0, 0.4375, 1.0, 0.4375, 1.0, 0.375, 1.0, 0.75, 0.49, 0.8418, 0.4717, 0.9197, 0.4197, 0.9717, 0.3418, 0.99, 0.25, 0.9717, 0.1582, 0.9197, 0.08029, 0.8418, 0.02827, 0.75, 0.01, 0.6582, 0.02827, 0.5803, 0.08029, 0.5283, 0.1582, 0.51, 0.25, 0.5283, 0.3418, 0.5803, 0.4197, 0.6582, 0.4717, 0.5625, 0.5, 0.5625, 1.0, 0.5, 1.0, 0.5, 0.5, 0.4375, 1.0, 0.5, 1.0, 0.5, 1.0, 0.4375, 1.0, 0.3125, 0.5, 0.3125, 1.0, 0.25, 1.0, 0.25, 0.5, 0.9375, 0.5, 0.9375, 1.0, 0.875, 1.0, 0.875, 0.5, 0.25, 1.0, 0.3125, 1.0, 0.3125, 1.0, 0.25, 1.0, 0.125, 0.5, 0.125, 1.0, 0.0625, 1.0, 0.0625, 0.5, 0.5, 1.0, 0.5625, 1.0, 0.5625, 1.0, 0.5, 1.0, 0.6875, 0.5, 0.6875, 1.0, 0.625, 1.0, 0.625, 0.5, 0.0, 1.0, 0.0625, 1.0, 0.0625, 1.0, 0.0, 1.0, 0.6875, 0.5, 0.6875, 1.0, 0.625, 1.0, 0.625, 0.5, 0.9375, 0.5, 0.9375, 1.0, 0.875, 1.0, 0.875, 0.5, 0.4375, 1.0, 0.5, 1.0, 0.5, 1.0, 0.4375, 1.0, 0.75, 0.49, 0.8418, 0.4717, 0.9197, 0.4197, 0.9717, 0.3418, 0.99, 0.25, 0.9717, 0.1582, 0.9197, 0.08029, 0.8418, 0.02827, 0.75, 0.01, 0.6582, 0.02827, 0.5803, 0.08029, 0.5283, 0.1582, 0.51, 0.25, 0.5283, 0.3418, 0.5803, 0.4197, 0.6582, 0.4717, 0.8125, 0.5, 0.8125, 1.0, 0.75, 1.0, 0.75, 0.5, 0.875, 1.0, 0.9375, 1.0, 0.9375, 1.0, 0.875, 1.0, 1.0, 0.5, 1.0, 1.0, 0.9375, 1.0, 0.9375, 0.5, 0.9375, 1.0, 1.0, 1.0, 1.0, 1.0, 0.9375, 1.0, 0.4375, 0.5, 0.4375, 1.0, 0.375, 1.0, 0.375, 0.5, 0.625, 0.5, 0.625, 1.0, 0.5625, 1.0, 0.5625, 0.5, 0.375, 0.5, 0.375, 1.0, 0.3125, 1.0, 0.3125, 0.5, 0.3125, 1.0, 0.375, 1.0, 0.375, 1.0, 0.3125, 1.0, 0.3418, 0.4717, 0.25, 0.49, 0.1582, 0.4717, 0.08029, 0.4197, 0.02827, 0.3418, 0.01, 0.25, 0.02827, 0.1582, 0.08029, 0.08029, 0.1582, 0.02827, 0.25, 0.01, 0.3418, 0.02827, 0.4197, 0.08029, 0.4717, 0.1582, 0.49, 0.25, 0.4717, 0.3418, 0.4197, 0.4197, 0.125, 1.0, 0.1875, 1.0, 0.1875, 1.0, 0.125, 1.0, 0.25, 0.5, 0.25, 1.0, 0.1875, 1.0, 0.1875, 0.5, 0.6875, 1.0, 0.75, 1.0, 0.75, 1.0, 0.6875, 1.0, 0.5, 1.0, 0.5625, 1.0, 0.5625, 1.0, 0.5, 1.0, 0.0, 1.0, 0.0625, 1.0, 0.0625, 1.0, 0.0, 1.0, 0.1875, 1.0, 0.25, 1.0, 0.25, 1.0, 0.1875, 1.0, 0.25, 1.0, 0.3125, 1.0, 0.3125, 1.0, 0.25, 1.0, 0.375, 1.0, 0.4375, 1.0, 0.4375, 1.0, 0.375, 1.0, 0.75, 0.5, 0.75, 1.0, 0.6875, 1.0, 0.6875, 0.5, 0.5625, 1.0, 0.625, 1.0, 0.625, 1.0, 0.5625, 1.0, 0.3125, 0.5, 0.3125, 1.0, 0.25, 1.0, 0.25, 0.5, 0.625, 1.0, 0.6875, 1.0, 0.6875, 1.0, 0.625, 1.0, 0.0625, 0.5, 0.0625, 1.0, 0.0, 1.0, 0.0, 0.5, 0.1875, 0.5, 0.1875, 1.0, 0.125, 1.0, 0.125, 0.5, 0.5, 0.5, 0.5, 1.0, 0.4375, 1.0, 0.4375, 0.5, 0.0625, 1.0, 0.125, 1.0, 0.125, 1.0, 0.0625, 1.0, 0.5625, 0.5, 0.5625, 1.0, 0.5, 1.0, 0.5, 0.5, 0.875, 0.5, 0.875, 1.0, 0.8125, 1.0, 0.8125, 0.5, 0.125, 0.5, 0.125, 1.0, 0.0625, 1.0, 0.0625, 0.5, 0.75, 1.0, 0.8125, 1.0, 0.8125, 1.0, 0.75, 1.0, 0.8125, 1.0, 0.875, 1.0, 0.875, 1.0, 0.8125, 1.0])
me_cylinder_003.update()

# ---- objects
ob_body = bpy.data.objects.new('Body', me_cylinder)
ob_rearlegs = bpy.data.objects.new('RearLegs', me_cylinder_001)
ob_rearlegs_001 = bpy.data.objects.new('RearLegs.001', me_cylinder_002)
ob_rearlegs_002 = bpy.data.objects.new('RearLegs.002', me_cylinder_003)

# ---- transforms, parenting, visibility, modifiers, constraints
ob_body.location = (0.0, -2.908, 0.0)
ob_body.rotation_euler = (-1.571, -2.22e-16, 2.22e-16)
_m = ob_body.modifiers.new('Mirror', 'MIRROR')
_m.use_clip = True
ob_rearlegs.location = (1.102, 0.8368, 0.1408)
ob_rearlegs.rotation_euler = (5.381e-08, 0.7756, 1.317e-07)
_m = ob_rearlegs.modifiers.new('Mirror', 'MIRROR')
_m.mirror_object = ob_body
ob_rearlegs_001.location = (1.047, -2.39, 0.1408)
ob_rearlegs_001.rotation_euler = (5.381e-08, 0.7756, -0.05282)
_m = ob_rearlegs_001.modifiers.new('Mirror', 'MIRROR')
_m.mirror_object = ob_body
ob_rearlegs_002.location = (1.068, 0.4775, 0.1408)
ob_rearlegs_002.rotation_euler = (5.381e-08, 0.7756, 1.317e-07)
_m = ob_rearlegs_002.modifiers.new('Mirror', 'MIRROR')
_m.mirror_object = ob_body

# ---- collection membership
col_collection.objects.link(ob_body)
col_collection.objects.link(ob_rearlegs)
col_collection.objects.link(ob_rearlegs_001)
col_collection.objects.link(ob_rearlegs_002)

# ---- scene / render settings (as saved in the file)
scene.frame_start = 1; scene.frame_end = 250; scene.frame_set(1)
scene.render.engine = 'BLENDER_EEVEE_NEXT'
bpy.context.view_layer.update()

# ---- added for rendering (the .blend has no active camera and no usable light): camera, sun
cam_auto = bpy.data.cameras.new('AutoCamera')
cam_auto.lens = 50.0
cam_auto.sensor_width = 36.0
cam_auto.clip_end = 1000.0
ob_auto_camera = bpy.data.objects.new('AutoCamera', cam_auto)
scene.collection.objects.link(ob_auto_camera)
ob_auto_camera.location = (14.4141, -16.0901, 11.1492)
ob_auto_camera.rotation_euler = (1.09748, -7.21219e-08, 0.694738)
scene.camera = ob_auto_camera
light_auto_sun = bpy.data.lights.new('AutoSun', 'SUN')
light_auto_sun.energy = 3.0
light_auto_sun.angle = 0.0523599
ob_auto_sun = bpy.data.objects.new('AutoSun', light_auto_sun)
scene.collection.objects.link(ob_auto_sun)
ob_auto_sun.rotation_euler = (0.872665, 0.174533, 0.523599)
bpy.context.view_layer.update()
